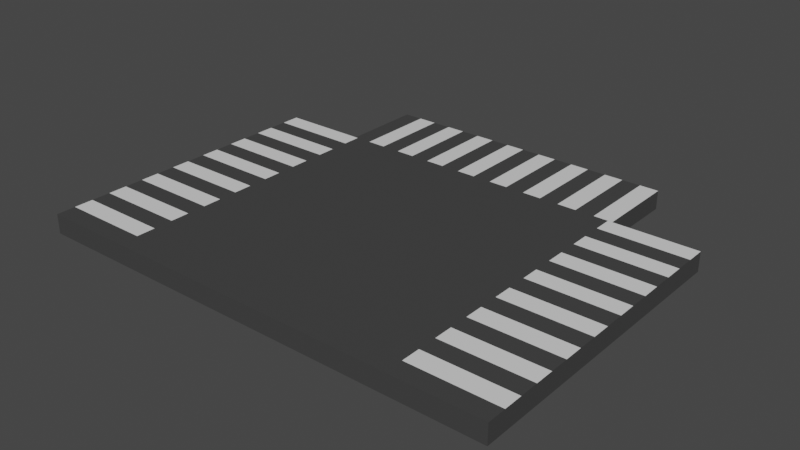 # Source: troad.blend  (saved by Blender 2.81.16; exported with 4.5.12 LTS)
import bpy
from mathutils import Matrix  # noqa: F401  (used for matrix-valued properties, if any)

bpy.ops.wm.read_factory_settings(use_empty=True)
scene = bpy.context.scene
scene.name = 'Scene'

# ---- collections
col_collection = bpy.data.collections.new('Collection'); scene.collection.children.link(col_collection)

# ---- materials (node trees are filled in below, after node groups)
mat_material = bpy.data.materials.new('Material')
mat_material.alpha_threshold = 0.0
mat_material.use_transparent_shadow = False
mat_material.line_color = (0.0, 0.0, 0.0, 1.0)
mat_material_001 = bpy.data.materials.new('Material.001')
mat_material_001.use_transparent_shadow = False
mat_material_002 = bpy.data.materials.new('Material.002')
mat_material_002.use_transparent_shadow = False
mat_material_005 = bpy.data.materials.new('Material.005')
mat_material_005.alpha_threshold = 0.0
mat_material_005.use_transparent_shadow = False
mat_material_005.line_color = (0.0, 0.0, 0.0, 1.0)
mat_material_004 = bpy.data.materials.new('Material.004')
mat_material_004.use_transparent_shadow = False
mat_material_003 = bpy.data.materials.new('Material.003')
mat_material_003.use_transparent_shadow = False

# ---- material node trees
mat_material.use_nodes = True; mat_material.node_tree.nodes.clear()
_N = mat_material.node_tree.nodes; _L = mat_material.node_tree.links
n0 = _N.new('ShaderNodeOutputMaterial'); n0.name = 'Material Output'; n0.location = (300, 300)
n1 = _N.new('ShaderNodeBsdfPrincipled'); n1.name = 'Principled BSDF'; n1.location = (10, 300)
n1.distribution = 'GGX'
n1.subsurface_method = 'BURLEY'
n1.inputs[2].default_value = 0.4
n1.inputs[3].default_value = 1.45
n1.inputs[27].default_value = (0.0, 0.0, 0.0, 1.0)
n1.inputs[28].default_value = 1.0
_L.new(n1.outputs[0], n0.inputs[0])
n0.is_active_output = True
mat_material_001.use_nodes = True; mat_material_001.node_tree.nodes.clear()
_N = mat_material_001.node_tree.nodes; _L = mat_material_001.node_tree.links
n0 = _N.new('ShaderNodeOutputMaterial'); n0.name = 'Material Output'; n0.location = (300, 300)
n1 = _N.new('ShaderNodeBsdfPrincipled'); n1.name = 'Principled BSDF'; n1.location = (10, 300)
n1.distribution = 'GGX'
n1.subsurface_method = 'BURLEY'
n1.inputs[3].default_value = 1.45
n1.inputs[27].default_value = (0.0, 0.0, 0.0, 1.0)
n1.inputs[28].default_value = 1.0
_L.new(n1.outputs[0], n0.inputs[0])
n0.is_active_output = True
mat_material_002.use_nodes = True; mat_material_002.node_tree.nodes.clear()
_N = mat_material_002.node_tree.nodes; _L = mat_material_002.node_tree.links
n0 = _N.new('ShaderNodeOutputMaterial'); n0.name = 'Material Output'; n0.location = (300, 300)
n1 = _N.new('ShaderNodeBsdfPrincipled'); n1.name = 'Principled BSDF'; n1.location = (10, 300)
n1.distribution = 'GGX'
n1.subsurface_method = 'BURLEY'
n1.inputs[0].default_value = (0.05395, 0.05395, 0.05395, 1.0)
n1.inputs[3].default_value = 1.45
n1.inputs[27].default_value = (0.0, 0.0, 0.0, 1.0)
n1.inputs[28].default_value = 1.0
_L.new(n1.outputs[0], n0.inputs[0])
n0.is_active_output = True
mat_material_005.use_nodes = True; mat_material_005.node_tree.nodes.clear()
_N = mat_material_005.node_tree.nodes; _L = mat_material_005.node_tree.links
n0 = _N.new('ShaderNodeOutputMaterial'); n0.name = 'Material Output'; n0.location = (300, 300)
n1 = _N.new('ShaderNodeBsdfPrincipled'); n1.name = 'Principled BSDF'; n1.location = (10, 300)
n1.distribution = 'GGX'
n1.subsurface_method = 'BURLEY'
n1.inputs[2].default_value = 0.4
n1.inputs[3].default_value = 1.45
n1.inputs[27].default_value = (0.0, 0.0, 0.0, 1.0)
n1.inputs[28].default_value = 1.0
_L.new(n1.outputs[0], n0.inputs[0])
n0.is_active_output = True
mat_material_004.use_nodes = True; mat_material_004.node_tree.nodes.clear()
_N = mat_material_004.node_tree.nodes; _L = mat_material_004.node_tree.links
n0 = _N.new('ShaderNodeOutputMaterial'); n0.name = 'Material Output'; n0.location = (300, 300)
n1 = _N.new('ShaderNodeBsdfPrincipled'); n1.name = 'Principled BSDF'; n1.location = (10, 300)
n1.distribution = 'GGX'
n1.subsurface_method = 'BURLEY'
n1.inputs[3].default_value = 1.45
n1.inputs[27].default_value = (0.0, 0.0, 0.0, 1.0)
n1.inputs[28].default_value = 1.0
_L.new(n1.outputs[0], n0.inputs[0])
n0.is_active_output = True
mat_material_003.use_nodes = True; mat_material_003.node_tree.nodes.clear()
_N = mat_material_003.node_tree.nodes; _L = mat_material_003.node_tree.links
n0 = _N.new('ShaderNodeOutputMaterial'); n0.name = 'Material Output'; n0.location = (300, 300)
n1 = _N.new('ShaderNodeBsdfPrincipled'); n1.name = 'Principled BSDF'; n1.location = (10, 300)
n1.distribution = 'GGX'
n1.subsurface_method = 'BURLEY'
n1.inputs[0].default_value = (0.05395, 0.05395, 0.05395, 1.0)
n1.inputs[3].default_value = 1.45
n1.inputs[27].default_value = (0.0, 0.0, 0.0, 1.0)
n1.inputs[28].default_value = 1.0
_L.new(n1.outputs[0], n0.inputs[0])
n0.is_active_output = True

# ---- world
world_world = bpy.data.worlds.new('World'); scene.world = world_world
world_world.use_nodes = True; world_world.node_tree.nodes.clear()
_N = world_world.node_tree.nodes; _L = world_world.node_tree.links
n0 = _N.new('ShaderNodeOutputWorld'); n0.name = 'World Output'; n0.location = (300, 300)
n1 = _N.new('ShaderNodeBackground'); n1.name = 'Background'; n1.location = (10, 300)
n1.inputs[0].default_value = (0.05088, 0.05088, 0.05088, 1.0)
_L.new(n1.outputs[0], n0.inputs[0])
n0.is_active_output = True
world_world.color = (0.05088, 0.05088, 0.05088)
world_world.use_sun_shadow = False
world_world.sun_shadow_jitter_overblur = 0.0

# ---- meshes
me_cube = bpy.data.meshes.new('Cube')
me_cube.from_pydata([(1.0, 1.0, 1.055), (1.0, 1.0, -1.0), (1.0, -1.0, 1.055), (1.0, -1.0, -1.0), (-1.0, 1.0, 1.055), (-1.0, 1.0, -1.0), (-1.0, -1.0, 1.055), (-1.0, -1.0, -1.0), (0.6409, 0.9897, 0.9883), (0.6409, 0.9897, -1.0), (-0.6409, 0.9897, 0.9883), (-0.6409, 0.9897, -1.0), (0.6409, 1.56, 0.9883), (0.6409, 1.56, -1.0), (-0.6409, 1.56, 0.9883), (-0.6409, 1.56, -1.0), (1.0, 0.0, -1.0), (-1.0, 0.0, -1.0), (1.0, 0.0, 1.055), (-1.0, 0.0, 1.055), (0.0, -1.0, 1.055), (0.0, 1.0, -1.0), (0.0, 1.0, 1.055), (0.0, -1.0, -1.0), (0.0, 0.0, -1.0), (0.0, 0.0, 1.055), (-0.5, -1.0, 1.055), (-0.5, 1.0, -1.0), (-0.5, 0.0, 1.055), (-0.5, 1.0, 1.055), (-0.5, -1.0, -1.0), (-0.5, 0.0, -1.0), (0.5, 1.0, 1.055), (0.5, -1.0, -1.0), (0.5, 0.0, -1.0), (0.5, -1.0, 1.055), (0.5, 1.0, -1.0), (0.5, 0.0, 1.055), (1.0, 0.5, -1.0), (-1.0, 0.5, 1.055), (-1.0, 0.5, -1.0), (1.0, 0.5, 1.055), (0.0, 0.5, -1.0), (0.0, 0.5, 1.055), (-0.5, 0.5, 1.055), (-0.5, 0.5, -1.0), (0.5, 0.5, -1.0), (0.5, 0.5, 1.055), (-1.0, -0.5, -1.0), (1.0, -0.5, 1.055), (1.0, -0.5, -1.0), (-1.0, -0.5, 1.055), (0.0, -0.5, 1.055), (0.0, -0.5, -1.0), (-0.5, -0.5, -1.0), (-0.5, -0.5, 1.055), (0.5, -0.5, 1.055), (0.5, -0.5, -1.0), (-0.75, -1.0, 1.055), (-0.75, 1.0, -1.0), (-0.75, 0.0, 1.055), (-0.75, 1.0, 1.055), (-0.75, -1.0, -1.0), (-0.75, 0.0, -1.0), (-0.75, 0.5, -1.0), (-0.75, 0.5, 1.055), (-0.75, -0.5, 1.055), (-0.75, -0.5, -1.0), (-0.25, 1.0, 1.055), (-0.25, -1.0, -1.0), (-0.25, 0.0, -1.0), (-0.25, -1.0, 1.055), (-0.25, 1.0, -1.0), (-0.25, 0.0, 1.055), (-0.25, 0.5, 1.055), (-0.25, 0.5, -1.0), (-0.25, -0.5, -1.0), (-0.25, -0.5, 1.055), (0.25, -1.0, 1.055), (0.25, 1.0, -1.0), (0.25, 0.0, 1.055), (0.25, 1.0, 1.055), (0.25, -1.0, -1.0), (0.25, 0.0, -1.0), (0.25, 0.5, 1.055), (0.25, 0.5, -1.0), (0.25, -0.5, -1.0), (0.25, -0.5, 1.055), (-1.0, -0.75, -1.0), (1.0, -0.75, 1.055), (0.0, -0.75, -1.0), (-0.5, -0.75, -1.0), (0.5, -0.75, -1.0), (1.0, -0.75, -1.0), (-1.0, -0.75, 1.055), (0.0, -0.75, 1.055), (-0.5, -0.75, 1.055), (0.5, -0.75, 1.055), (-0.75, -0.75, -1.0), (-0.75, -0.75, 1.055), (-0.25, -0.75, 1.055), (-0.25, -0.75, -1.0), (0.25, -0.75, 1.055), (0.25, -0.75, -1.0), (0.75, 1.0, 1.055), (0.75, -1.0, -1.0), (0.75, 0.0, -1.0), (0.75, -1.0, 1.055), (0.75, 1.0, -1.0), (0.75, 0.0, 1.055), (0.75, 0.5, -1.0), (0.75, 0.5, 1.055), (0.75, -0.5, 1.055), (0.75, -0.5, -1.0), (0.75, -0.75, -1.0), (0.75, -0.75, 1.055), (1.0, -0.25, -1.0), (-1.0, -0.25, 1.055), (0.0, -0.25, 1.055), (-0.5, -0.25, 1.055), (0.5, -0.25, 1.055), (-1.0, -0.25, -1.0), (1.0, -0.25, 1.055), (0.0, -0.25, -1.0), (-0.5, -0.25, -1.0), (0.5, -0.25, -1.0), (-0.75, -0.25, 1.055), (-0.75, -0.25, -1.0), (-0.25, -0.25, -1.0), (-0.25, -0.25, 1.055), (0.25, -0.25, -1.0), (0.25, -0.25, 1.055), (0.75, -0.25, 1.055), (0.75, -0.25, -1.0), (-1.0, 0.25, -1.0), (1.0, 0.25, 1.055), (0.0, 0.25, -1.0), (-0.5, 0.25, -1.0), (0.5, 0.25, -1.0), (1.0, 0.25, -1.0), (-1.0, 0.25, 1.055), (0.0, 0.25, 1.055), (-0.5, 0.25, 1.055), (0.5, 0.25, 1.055), (-0.75, 0.25, 1.055), (-0.75, 0.25, -1.0), (-0.25, 0.25, -1.0), (-0.25, 0.25, 1.055), (0.25, 0.25, -1.0), (0.25, 0.25, 1.055), (0.75, 0.25, 1.055), (0.75, 0.25, -1.0), (1.0, 0.75, -1.0), (-1.0, 0.75, 1.055), (0.0, 0.75, 1.055), (-0.5, 0.75, 1.055), (0.5, 0.75, 1.055), (-1.0, 0.75, -1.0), (1.0, 0.75, 1.055), (0.0, 0.75, -1.0), (-0.5, 0.75, -1.0), (0.5, 0.75, -1.0), (-0.75, 0.75, -1.0), (-0.75, 0.75, 1.055), (-0.25, 0.75, 1.055), (-0.25, 0.75, -1.0), (0.25, 0.75, 1.055), (0.25, 0.75, -1.0), (0.75, 0.75, -1.0), (0.75, 0.75, 1.055), (-0.625, 1.0, 1.055), (-0.625, -1.0, -1.0), (-0.625, 0.0, -1.0), (-0.625, 0.5, -1.0), (-0.625, -0.5, -1.0), (-0.625, -1.0, 1.055), (-0.625, 1.0, -1.0), (-0.625, 0.0, 1.055), (-0.625, 0.5, 1.055), (-0.625, -0.5, 1.055), (-0.625, -0.75, -1.0), (-0.625, -0.75, 1.055), (-0.625, -0.25, 1.055), (-0.625, -0.25, -1.0), (-0.625, 0.25, 1.055), (-0.625, 0.25, -1.0), (-0.625, 0.75, -1.0), (-0.625, 0.75, 1.055), (-0.375, -1.0, 1.055), (-0.375, 1.0, -1.0), (-0.375, 0.0, 1.055), (-0.375, 0.5, 1.055), (-0.375, -0.5, 1.055), (-0.375, 1.0, 1.055), (-0.375, -1.0, -1.0), (-0.375, 0.0, -1.0), (-0.375, 0.5, -1.0), (-0.375, -0.5, -1.0), (-0.375, -0.75, -1.0), (-0.375, -0.75, 1.055), (-0.375, -0.25, 1.055), (-0.375, -0.25, -1.0), (-0.375, 0.25, 1.055), (-0.375, 0.25, -1.0), (-0.375, 0.75, -1.0), (-0.375, 0.75, 1.055), (-0.125, 1.0, 1.055), (-0.125, -1.0, -1.0), (-0.125, 0.0, -1.0), (-0.125, 0.5, -1.0), (-0.125, -0.5, -1.0), (-0.125, -1.0, 1.055), (-0.125, 1.0, -1.0), (-0.125, 0.0, 1.055), (-0.125, 0.5, 1.055), (-0.125, -0.5, 1.055), (-0.125, -0.75, 1.055), (-0.125, -0.75, -1.0), (-0.125, -0.25, -1.0), (-0.125, -0.25, 1.055), (-0.125, 0.25, -1.0), (-0.125, 0.25, 1.055), (-0.125, 0.75, 1.055), (-0.125, 0.75, -1.0), (0.125, -1.0, 1.055), (0.125, 1.0, -1.0), (0.125, 0.0, 1.055), (0.125, 0.5, 1.055), (0.125, -0.5, 1.055), (0.125, 1.0, 1.055), (0.125, -1.0, -1.0), (0.125, 0.0, -1.0), (0.125, 0.5, -1.0), (0.125, -0.5, -1.0), (0.125, -0.75, -1.0), (0.125, -0.75, 1.055), (0.125, -0.25, 1.055), (0.125, -0.25, -1.0), (0.125, 0.25, 1.055), (0.125, 0.25, -1.0), (0.125, 0.75, -1.0), (0.125, 0.75, 1.055), (0.375, 1.0, 1.055), (0.375, -1.0, -1.0), (0.375, 0.0, -1.0), (0.375, 0.5, -1.0), (0.375, -0.5, -1.0), (0.375, -1.0, 1.055), (0.375, 1.0, -1.0), (0.375, 0.0, 1.055), (0.375, 0.5, 1.055), (0.375, -0.5, 1.055), (0.375, -0.75, 1.055), (0.375, -0.75, -1.0), (0.375, -0.25, -1.0), (0.375, -0.25, 1.055), (0.375, 0.25, -1.0), (0.375, 0.25, 1.055), (0.375, 0.75, 1.055), (0.375, 0.75, -1.0), (0.625, -1.0, 1.055), (0.625, 1.0, -1.0), (0.625, 0.0, 1.055), (0.625, 0.5, 1.055), (0.625, -0.5, 1.055), (0.625, -0.75, 1.055), (0.625, 1.0, 1.055), (0.625, -1.0, -1.0), (0.625, 0.0, -1.0), (0.625, 0.5, -1.0), (0.625, -0.5, -1.0), (0.625, -0.75, -1.0), (0.625, -0.25, -1.0), (0.625, -0.25, 1.055), (0.625, 0.25, -1.0), (0.625, 0.25, 1.055), (0.625, 0.75, 1.055), (0.625, 0.75, -1.0), (0.875, 1.0, 1.055), (0.875, -1.0, -1.0), (0.875, 0.0, -1.0), (0.875, 0.5, -1.0), (0.875, -0.5, -1.0), (0.875, -0.75, -1.0), (0.875, -1.0, 1.055), (0.875, 1.0, -1.0), (0.875, 0.0, 1.055), (0.875, 0.5, 1.055), (0.875, -0.5, 1.055), (0.875, -0.75, 1.055), (0.875, -0.25, 1.055), (0.875, -0.25, -1.0), (0.875, 0.25, 1.055), (0.875, 0.25, -1.0), (0.875, 0.75, -1.0), (0.875, 0.75, 1.055), (-0.875, -1.0, 1.055), (-0.875, 1.0, -1.0), (-0.875, 0.0, 1.055), (-0.875, 0.5, 1.055), (-0.875, -0.5, 1.055), (-0.875, 1.0, 1.055), (-0.875, -1.0, -1.0), (-0.875, 0.0, -1.0), (-0.875, 0.5, -1.0), (-0.875, -0.5, -1.0), (-0.875, -0.75, 1.055), (-0.875, -0.75, -1.0), (-0.875, -0.25, -1.0), (-0.875, -0.25, 1.055), (-0.875, 0.25, -1.0), (-0.875, 0.25, 1.055), (-0.875, 0.75, 1.055), (-0.875, 0.75, -1.0), (1.0, 0.875, -1.0), (-1.0, 0.875, 1.055), (0.0, 0.875, 1.055), (-0.5, 0.875, 1.055), (0.5, 0.875, 1.055), (-0.75, 0.875, 1.055), (-0.25, 0.875, 1.055), (0.25, 0.875, 1.055), (0.75, 0.875, 1.055), (-1.0, 0.875, -1.0), (1.0, 0.875, 1.055), (0.0, 0.875, -1.0), (-0.5, 0.875, -1.0), (0.5, 0.875, -1.0), (-0.75, 0.875, -1.0), (-0.25, 0.875, -1.0), (0.25, 0.875, -1.0), (0.75, 0.875, -1.0), (-0.625, 0.875, -1.0), (-0.625, 0.875, 1.055), (-0.375, 0.875, -1.0), (-0.375, 0.875, 1.055), (-0.125, 0.875, 1.055), (-0.125, 0.875, -1.0), (0.125, 0.875, -1.0), (0.125, 0.875, 1.055), (0.375, 0.875, 1.055), (0.375, 0.875, -1.0), (0.625, 0.875, 1.055), (0.625, 0.875, -1.0), (0.875, 0.875, -1.0), (0.875, 0.875, 1.055), (-0.875, 0.875, 1.055), (-0.875, 0.875, -1.0), (-1.0, 0.625, -1.0), (1.0, 0.625, 1.055), (0.0, 0.625, -1.0), (-0.5, 0.625, -1.0), (0.5, 0.625, -1.0), (-0.75, 0.625, -1.0), (-0.25, 0.625, -1.0), (0.25, 0.625, -1.0), (0.75, 0.625, -1.0), (1.0, 0.625, -1.0), (-1.0, 0.625, 1.055), (0.0, 0.625, 1.055), (-0.5, 0.625, 1.055), (0.5, 0.625, 1.055), (-0.75, 0.625, 1.055), (-0.25, 0.625, 1.055), (0.25, 0.625, 1.055), (0.75, 0.625, 1.055), (-0.625, 0.625, 1.055), (-0.625, 0.625, -1.0), (-0.375, 0.625, 1.055), (-0.375, 0.625, -1.0), (-0.125, 0.625, -1.0), (-0.125, 0.625, 1.055), (0.125, 0.625, 1.055), (0.125, 0.625, -1.0), (0.375, 0.625, -1.0), (0.375, 0.625, 1.055), (0.625, 0.625, -1.0), (0.625, 0.625, 1.055), (0.875, 0.625, 1.055), (0.875, 0.625, -1.0), (-0.875, 0.625, -1.0), (-0.875, 0.625, 1.055), (1.0, 0.375, -1.0), (-1.0, 0.375, 1.055), (0.0, 0.375, 1.055), (-0.5, 0.375, 1.055), (0.5, 0.375, 1.055), (-0.75, 0.375, 1.055), (-0.25, 0.375, 1.055), (0.25, 0.375, 1.055), (0.75, 0.375, 1.055), (-1.0, 0.375, -1.0), (1.0, 0.375, 1.055), (0.0, 0.375, -1.0), (-0.5, 0.375, -1.0), (0.5, 0.375, -1.0), (-0.75, 0.375, -1.0), (-0.25, 0.375, -1.0), (0.25, 0.375, -1.0), (0.75, 0.375, -1.0), (-0.625, 0.375, 1.055), (-0.625, 0.375, -1.0), (-0.375, 0.375, 1.055), (-0.375, 0.375, -1.0), (-0.125, 0.375, -1.0), (-0.125, 0.375, 1.055), (0.125, 0.375, 1.055), (0.125, 0.375, -1.0), (0.375, 0.375, -1.0), (0.375, 0.375, 1.055), (0.625, 0.375, -1.0), (0.625, 0.375, 1.055), (0.875, 0.375, 1.055), (0.875, 0.375, -1.0), (-0.875, 0.375, -1.0), (-0.875, 0.375, 1.055), (-1.0, 0.1286, -1.0), (1.0, 0.1286, 1.055), (0.0, 0.1286, -1.0), (-0.5, 0.1286, -1.0), (0.5, 0.1286, -1.0), (-0.75, 0.1286, -1.0), (-0.25, 0.1286, -1.0), (0.25, 0.1286, -1.0), (0.75, 0.1286, -1.0), (1.0, 0.1286, -1.0), (-1.0, 0.1286, 1.055), (0.0, 0.1286, 1.055), (-0.5, 0.1286, 1.055), (0.5, 0.1286, 1.055), (-0.75, 0.1286, 1.055), (-0.25, 0.1286, 1.055), (0.25, 0.1286, 1.055), (0.75, 0.1286, 1.055), (-0.625, 0.1286, -1.0), (-0.625, 0.1286, 1.055), (-0.375, 0.1286, -1.0), (-0.375, 0.1286, 1.055), (-0.125, 0.1286, 1.055), (-0.125, 0.1286, -1.0), (0.125, 0.1286, -1.0), (0.125, 0.1286, 1.055), (0.375, 0.1286, 1.055), (0.375, 0.1286, -1.0), (0.625, 0.1286, 1.055), (0.625, 0.1286, -1.0), (0.875, 0.1286, -1.0), (0.875, 0.1286, 1.055), (-0.875, 0.1286, 1.055), (-0.875, 0.1286, -1.0), (1.0, -0.125, -1.0), (-1.0, -0.125, 1.055), (0.0, -0.125, 1.055), (-0.5, -0.125, 1.055), (0.5, -0.125, 1.055), (-0.75, -0.125, 1.055), (-0.25, -0.125, 1.055), (0.25, -0.125, 1.055), (0.75, -0.125, 1.055), (-1.0, -0.125, -1.0), (1.0, -0.125, 1.055), (0.0, -0.125, -1.0), (-0.5, -0.125, -1.0), (0.5, -0.125, -1.0), (-0.75, -0.125, -1.0), (-0.25, -0.125, -1.0), (0.25, -0.125, -1.0), (0.75, -0.125, -1.0), (-0.625, -0.125, 1.055), (-0.625, -0.125, -1.0), (-0.375, -0.125, 1.055), (-0.375, -0.125, -1.0), (-0.125, -0.125, -1.0), (-0.125, -0.125, 1.055), (0.125, -0.125, 1.055), (0.125, -0.125, -1.0), (0.375, -0.125, -1.0), (0.375, -0.125, 1.055), (0.625, -0.125, -1.0), (0.625, -0.125, 1.055), (0.875, -0.125, 1.055), (0.875, -0.125, -1.0), (-0.875, -0.125, -1.0), (-0.875, -0.125, 1.055), (-1.0, -0.375, -1.0), (1.0, -0.375, 1.055), (0.0, -0.375, -1.0), (-0.5, -0.375, -1.0), (0.5, -0.375, -1.0), (-0.75, -0.375, -1.0), (-0.25, -0.375, -1.0), (0.25, -0.375, -1.0), (0.75, -0.375, -1.0), (1.0, -0.375, -1.0), (-1.0, -0.375, 1.055), (0.0, -0.375, 1.055), (-0.5, -0.375, 1.055), (0.5, -0.375, 1.055), (-0.75, -0.375, 1.055), (-0.25, -0.375, 1.055), (0.25, -0.375, 1.055), (0.75, -0.375, 1.055), (-0.625, -0.375, -1.0), (-0.625, -0.375, 1.055), (-0.375, -0.375, -1.0), (-0.375, -0.375, 1.055), (-0.125, -0.375, 1.055), (-0.125, -0.375, -1.0), (0.125, -0.375, -1.0), (0.125, -0.375, 1.055), (0.375, -0.375, 1.055), (0.375, -0.375, -1.0), (0.625, -0.375, 1.055), (0.625, -0.375, -1.0), (0.875, -0.375, -1.0), (0.875, -0.375, 1.055), (-0.875, -0.375, 1.055), (-0.875, -0.375, -1.0), (1.0, -0.625, -1.0), (-1.0, -0.625, 1.055), (0.0, -0.625, 1.055), (-0.5, -0.625, 1.055), (0.5, -0.625, 1.055), (-0.75, -0.625, 1.055), (-0.25, -0.625, 1.055), (0.25, -0.625, 1.055), (-1.0, -0.625, -1.0), (1.0, -0.625, 1.055), (0.0, -0.625, -1.0), (-0.5, -0.625, -1.0), (0.5, -0.625, -1.0), (-0.75, -0.625, -1.0), (-0.25, -0.625, -1.0), (0.25, -0.625, -1.0), (0.75, -0.625, -1.0), (0.75, -0.625, 1.055), (-0.625, -0.625, -1.0), (-0.625, -0.625, 1.055), (-0.375, -0.625, -1.0), (-0.375, -0.625, 1.055), (-0.125, -0.625, 1.055), (-0.125, -0.625, -1.0), (0.125, -0.625, -1.0), (0.125, -0.625, 1.055), (0.375, -0.625, 1.055), (0.375, -0.625, -1.0), (0.625, -0.625, 1.055), (0.625, -0.625, -1.0), (0.875, -0.625, -1.0), (0.875, -0.625, 1.055), (-0.875, -0.625, 1.055), (-0.875, -0.625, -1.0), (-1.0, -0.875, -1.0), (1.0, -0.875, 1.055), (0.0, -0.875, -1.0), (-0.5, -0.875, -1.0), (0.5, -0.875, -1.0), (-0.75, -0.875, -1.0), (-0.25, -0.875, -1.0), (0.25, -0.875, -1.0), (1.0, -0.875, -1.0), (-1.0, -0.875, 1.055), (0.0, -0.875, 1.055), (-0.5, -0.875, 1.055), (0.5, -0.875, 1.055), (-0.75, -0.875, 1.055), (-0.25, -0.875, 1.055), (0.25, -0.875, 1.055), (0.75, -0.875, 1.055), (0.75, -0.875, -1.0), (-0.625, -0.875, 1.055), (-0.625, -0.875, -1.0), (-0.375, -0.875, 1.055), (-0.375, -0.875, -1.0), (-0.125, -0.875, -1.0), (-0.125, -0.875, 1.055), (0.125, -0.875, 1.055), (0.125, -0.875, -1.0), (0.375, -0.875, -1.0), (0.375, -0.875, 1.055), (0.625, -0.875, -1.0), (0.625, -0.875, 1.055), (0.875, -0.875, 1.055), (0.875, -0.875, -1.0), (-0.875, -0.875, -1.0), (-0.875, -0.875, 1.055), (-5.96e-08, 1.56, 0.9883), (5.96e-08, 0.9897, 0.9883), (-5.96e-08, 1.56, -1.0), (5.96e-08, 0.9897, -1.0), (0.6409, 1.275, -1.0), (-0.6409, 1.275, 0.9883), (0.6409, 1.275, 0.9883), (-0.6409, 1.275, -1.0), (0.0, 1.275, 0.9883), (0.0, 1.275, -1.0), (0.3205, 1.56, 0.9883), (0.3205, 0.9897, -1.0), (0.3205, 0.9897, 0.9883), (0.3205, 1.56, -1.0), (0.3205, 1.275, -1.0), (0.3205, 1.275, 0.9883), (0.4807, 1.56, 0.9883), (0.4807, 0.9897, -1.0), (0.4807, 0.9897, 0.9883), (0.4807, 1.56, -1.0), (0.4807, 1.275, -1.0), (0.4807, 1.275, 0.9883), (-0.3205, 0.9897, 0.9883), (-0.3205, 1.56, -1.0), (-0.3205, 1.56, 0.9883), (-0.3205, 0.9897, -1.0), (-0.3205, 1.275, 0.9883), (-0.3205, 1.275, -1.0), (-0.4807, 0.9897, 0.9883), (-0.4807, 1.56, -1.0), (-0.4807, 1.275, 0.9883), (-0.4807, 1.275, -1.0), (-0.4807, 1.56, 0.9883), (-0.4807, 0.9897, -1.0), (-0.4006, 1.56, 0.9883), (-0.4006, 0.9897, -1.0), (-0.4006, 0.9897, 0.9883), (-0.4006, 1.56, -1.0), (-0.4006, 1.275, 0.9883), (-0.4006, 1.275, -1.0), (-0.5608, 0.9897, 0.9883), (-0.5608, 1.56, -1.0), (-0.5608, 1.275, 0.9883), (-0.5608, 1.275, -1.0), (-0.5608, 1.56, 0.9883), (-0.5608, 0.9897, -1.0), (-0.1602, 1.56, 0.9883), (-0.1602, 0.9897, -1.0), (-0.1602, 0.9897, 0.9883), (-0.1602, 1.56, -1.0), (-0.1602, 1.275, 0.9883), (-0.1602, 1.275, -1.0), (-0.08012, 1.56, 0.9883), (-0.08012, 0.9897, -1.0), (-0.08012, 0.9897, 0.9883), (-0.08012, 1.56, -1.0), (-0.08012, 1.275, 0.9883), (-0.08012, 1.275, -1.0), (-0.2404, 0.9897, 0.9883), (-0.2404, 1.56, -1.0), (-0.2404, 1.275, 0.9883), (-0.2404, 1.275, -1.0), (-0.2404, 1.56, 0.9883), (-0.2404, 0.9897, -1.0), (0.1602, 0.9897, 0.9883), (0.1602, 1.56, -1.0), (0.1602, 1.275, -1.0), (0.1602, 1.275, 0.9883), (0.1602, 1.56, 0.9883), (0.1602, 0.9897, -1.0), (0.2404, 1.56, 0.9883), (0.2404, 0.9897, -1.0), (0.2404, 0.9897, 0.9883), (0.2404, 1.56, -1.0), (0.2404, 1.275, -1.0), (0.2404, 1.275, 0.9883), (0.08012, 0.9897, 0.9883), (0.08012, 1.56, -1.0), (0.08012, 1.275, -1.0), (0.08012, 1.275, 0.9883), (0.08012, 1.56, 0.9883), (0.08012, 0.9897, -1.0), (0.4006, 0.9897, 0.9883), (0.4006, 1.56, -1.0), (0.4006, 1.275, -1.0), (0.4006, 1.275, 0.9883), (0.4006, 1.56, 0.9883), (0.4006, 0.9897, -1.0), (0.5608, 1.56, 0.9883), (0.5608, 0.9897, -1.0), (0.5608, 0.9897, 0.9883), (0.5608, 1.56, -1.0), (0.5608, 1.275, -1.0), (0.5608, 1.275, 0.9883)], [], [(315, 4, 5, 323), (591, 593, 11, 10), (592, 590, 13, 12), (629, 631, 11, 593), (676, 675, 9, 8), (674, 12, 13, 677), (284, 279, 3, 2), (324, 314, 1, 0), (285, 278, 0, 1), (345, 324, 0, 278), (344, 285, 1, 314), (679, 592, 12, 674), (481, 280, 16, 450), (480, 460, 18, 286), (460, 450, 16, 18), (451, 19, 17, 459), (473, 452, 25, 213), (472, 208, 24, 461), (337, 212, 21, 325), (336, 316, 22, 206), (212, 206, 22, 21), (211, 207, 23, 20), (175, 171, 30, 26), (176, 170, 29, 27), (333, 317, 29, 170), (332, 176, 27, 326), (469, 172, 31, 462), (468, 453, 28, 177), (477, 454, 37, 249), (476, 244, 34, 463), (341, 248, 36, 327), (340, 318, 32, 242), (248, 242, 32, 36), (247, 243, 33, 35), (409, 386, 47, 250), (408, 245, 46, 395), (401, 173, 45, 394), (400, 385, 44, 178), (405, 384, 43, 214), (404, 209, 42, 393), (413, 281, 38, 382), (412, 392, 41, 287), (392, 382, 38, 41), (383, 39, 40, 391), (545, 246, 57, 530), (544, 522, 56, 251), (537, 521, 55, 179), (536, 174, 54, 529), (541, 210, 53, 528), (540, 520, 52, 215), (519, 51, 48, 526), (527, 518, 50, 49), (549, 527, 49, 288), (548, 282, 50, 518), (551, 305, 67, 531), (550, 523, 66, 300), (415, 387, 65, 299), (414, 304, 64, 396), (483, 455, 60, 298), (482, 303, 63, 464), (347, 297, 59, 328), (346, 319, 61, 301), (297, 301, 61, 59), (296, 302, 62, 58), (539, 524, 77, 192), (538, 197, 76, 532), (403, 196, 75, 397), (402, 388, 74, 191), (188, 194, 69, 71), (189, 193, 68, 72), (335, 320, 68, 193), (334, 189, 72, 329), (471, 195, 70, 465), (470, 456, 73, 190), (543, 525, 87, 228), (542, 233, 86, 533), (407, 232, 85, 398), (406, 389, 84, 227), (224, 230, 82, 78), (225, 229, 81, 79), (339, 321, 81, 229), (338, 225, 79, 330), (475, 231, 83, 466), (474, 457, 80, 226), (577, 234, 103, 559), (576, 567, 102, 235), (573, 198, 101, 558), (572, 566, 100, 199), (585, 565, 99, 306), (584, 307, 98, 557), (583, 283, 93, 560), (582, 553, 89, 289), (553, 560, 93, 89), (561, 94, 88, 552), (575, 562, 95, 216), (574, 217, 90, 554), (571, 180, 91, 555), (570, 563, 96, 181), (579, 564, 97, 252), (578, 253, 92, 556), (581, 568, 115, 265), (580, 271, 114, 569), (547, 270, 113, 534), (546, 535, 112, 264), (411, 390, 111, 263), (410, 269, 110, 399), (479, 458, 109, 262), (478, 268, 106, 467), (343, 261, 108, 331), (342, 322, 104, 266), (261, 266, 104, 108), (260, 267, 105, 107), (513, 272, 133, 492), (512, 501, 132, 273), (509, 500, 131, 236), (508, 237, 130, 491), (505, 499, 129, 200), (504, 201, 128, 490), (517, 308, 127, 489), (516, 498, 126, 309), (511, 254, 125, 488), (510, 497, 120, 255), (503, 496, 119, 182), (502, 183, 124, 487), (507, 218, 123, 486), (506, 495, 118, 219), (494, 117, 121, 484), (485, 493, 116, 122), (515, 485, 122, 290), (514, 291, 116, 493), (445, 274, 151, 424), (444, 433, 150, 275), (441, 432, 149, 238), (440, 239, 148, 423), (437, 431, 147, 202), (436, 203, 146, 422), (449, 310, 145, 421), (448, 430, 144, 311), (426, 140, 134, 416), (417, 425, 139, 135), (447, 417, 135, 292), (446, 293, 139, 425), (439, 220, 136, 418), (438, 427, 141, 221), (435, 428, 142, 184), (434, 185, 137, 419), (443, 256, 138, 420), (442, 429, 143, 257), (377, 365, 169, 276), (376, 277, 168, 356), (373, 240, 167, 355), (372, 364, 166, 241), (369, 204, 165, 354), (368, 363, 164, 205), (381, 362, 163, 312), (380, 313, 162, 353), (375, 361, 156, 258), (374, 259, 161, 352), (367, 186, 160, 351), (366, 360, 155, 187), (371, 359, 154, 222), (370, 223, 159, 350), (379, 294, 152, 357), (378, 349, 158, 295), (349, 357, 152, 158), (358, 153, 157, 348), (362, 366, 187, 163), (353, 162, 186, 367), (421, 145, 185, 434), (430, 435, 184, 144), (489, 127, 183, 502), (498, 503, 182, 126), (565, 570, 181, 99), (557, 98, 180, 571), (531, 67, 174, 536), (523, 537, 179, 66), (387, 400, 178, 65), (396, 64, 173, 401), (455, 468, 177, 60), (464, 63, 172, 469), (328, 59, 176, 332), (319, 333, 170, 61), (59, 61, 170, 176), (58, 62, 171, 175), (360, 368, 205, 155), (351, 160, 204, 369), (419, 137, 203, 436), (428, 437, 202, 142), (487, 124, 201, 504), (496, 505, 200, 119), (563, 572, 199, 96), (555, 91, 198, 573), (453, 470, 190, 28), (462, 31, 195, 471), (326, 27, 189, 334), (317, 335, 193, 29), (27, 29, 193, 189), (26, 30, 194, 188), (385, 402, 191, 44), (394, 45, 196, 403), (529, 54, 197, 538), (521, 539, 192, 55), (354, 165, 223, 370), (363, 371, 222, 164), (431, 438, 221, 147), (422, 146, 220, 439), (499, 506, 219, 129), (490, 128, 218, 507), (558, 101, 217, 574), (566, 575, 216, 100), (524, 540, 215, 77), (532, 76, 210, 541), (397, 75, 209, 404), (388, 405, 214, 74), (71, 69, 207, 211), (72, 68, 206, 212), (320, 336, 206, 68), (329, 72, 212, 337), (465, 70, 208, 472), (456, 473, 213, 73), (359, 372, 241, 154), (350, 159, 240, 373), (418, 136, 239, 440), (427, 441, 238, 141), (486, 123, 237, 508), (495, 509, 236, 118), (562, 576, 235, 95), (554, 90, 234, 577), (452, 474, 226, 25), (461, 24, 231, 475), (325, 21, 225, 338), (316, 339, 229, 22), (21, 22, 229, 225), (20, 23, 230, 224), (384, 406, 227, 43), (393, 42, 232, 407), (528, 53, 233, 542), (520, 543, 228, 52), (355, 167, 259, 374), (364, 375, 258, 166), (432, 442, 257, 149), (423, 148, 256, 443), (500, 510, 255, 131), (491, 130, 254, 511), (559, 103, 253, 578), (567, 579, 252, 102), (525, 544, 251, 87), (533, 86, 246, 545), (398, 85, 245, 408), (389, 409, 250, 84), (78, 82, 243, 247), (79, 81, 242, 248), (321, 340, 242, 81), (330, 79, 248, 341), (466, 83, 244, 476), (457, 477, 249, 80), (352, 161, 277, 376), (361, 377, 276, 156), (429, 444, 275, 143), (420, 138, 274, 445), (497, 512, 273, 120), (488, 125, 272, 513), (35, 33, 267, 260), (36, 32, 266, 261), (318, 342, 266, 32), (327, 36, 261, 343), (463, 34, 268, 478), (454, 479, 262, 37), (395, 46, 269, 410), (386, 411, 263, 47), (522, 546, 264, 56), (530, 57, 270, 547), (556, 92, 271, 580), (564, 581, 265, 97), (365, 378, 295, 169), (356, 168, 294, 379), (424, 151, 293, 446), (433, 447, 292, 150), (492, 133, 291, 514), (501, 515, 290, 132), (568, 582, 289, 115), (569, 114, 283, 583), (534, 113, 282, 548), (535, 549, 288, 112), (390, 412, 287, 111), (399, 110, 281, 413), (458, 480, 286, 109), (467, 106, 280, 481), (331, 108, 285, 344), (322, 345, 278, 104), (108, 104, 278, 285), (107, 105, 279, 284), (348, 157, 313, 380), (358, 381, 312, 153), (426, 448, 311, 140), (416, 134, 310, 449), (494, 516, 309, 117), (484, 121, 308, 517), (552, 88, 307, 584), (561, 585, 306, 94), (6, 7, 302, 296), (5, 4, 301, 297), (315, 346, 301, 4), (323, 5, 297, 347), (459, 17, 303, 482), (451, 483, 298, 19), (391, 40, 304, 414), (383, 415, 299, 39), (519, 550, 300, 51), (526, 48, 305, 551), (157, 323, 347, 313), (153, 312, 346, 315), (169, 295, 345, 322), (168, 331, 344, 294), (161, 327, 343, 277), (156, 276, 342, 318), (167, 330, 341, 259), (166, 258, 340, 321), (154, 241, 339, 316), (159, 325, 338, 240), (165, 329, 337, 223), (164, 222, 336, 320), (155, 205, 335, 317), (160, 326, 334, 204), (163, 187, 333, 319), (162, 328, 332, 186), (276, 169, 322, 342), (277, 343, 331, 168), (240, 338, 330, 167), (241, 166, 321, 339), (204, 334, 329, 165), (205, 164, 320, 335), (312, 163, 319, 346), (313, 347, 328, 162), (258, 156, 318, 340), (259, 341, 327, 161), (186, 332, 326, 160), (187, 155, 317, 333), (222, 154, 316, 336), (223, 337, 325, 159), (294, 344, 314, 152), (295, 158, 324, 345), (158, 152, 314, 324), (153, 315, 323, 157), (39, 299, 381, 358), (40, 348, 380, 304), (110, 356, 379, 281), (111, 287, 378, 365), (47, 263, 377, 361), (46, 352, 376, 269), (84, 250, 375, 364), (85, 355, 374, 245), (42, 350, 373, 232), (43, 227, 372, 359), (74, 214, 371, 363), (75, 354, 370, 209), (45, 351, 369, 196), (44, 191, 368, 360), (64, 353, 367, 173), (65, 178, 366, 362), (39, 358, 348, 40), (41, 38, 357, 349), (287, 41, 349, 378), (281, 379, 357, 38), (209, 370, 350, 42), (214, 43, 359, 371), (178, 44, 360, 366), (173, 367, 351, 45), (245, 374, 352, 46), (250, 47, 361, 375), (304, 380, 353, 64), (299, 65, 362, 381), (191, 74, 363, 368), (196, 369, 354, 75), (227, 84, 364, 372), (232, 373, 355, 85), (269, 376, 356, 110), (263, 111, 365, 377), (140, 311, 415, 383), (134, 391, 414, 310), (151, 399, 413, 293), (150, 292, 412, 390), (143, 275, 411, 386), (138, 395, 410, 274), (149, 257, 409, 389), (148, 398, 408, 256), (136, 393, 407, 239), (141, 238, 406, 384), (147, 221, 405, 388), (146, 397, 404, 220), (137, 394, 403, 203), (142, 202, 402, 385), (145, 396, 401, 185), (144, 184, 400, 387), (274, 410, 399, 151), (275, 150, 390, 411), (238, 149, 389, 406), (239, 407, 398, 148), (202, 147, 388, 402), (203, 403, 397, 146), (310, 414, 396, 145), (311, 144, 387, 415), (140, 383, 391, 134), (135, 139, 382, 392), (292, 135, 392, 412), (293, 413, 382, 139), (220, 404, 393, 136), (221, 141, 384, 405), (184, 142, 385, 400), (185, 401, 394, 137), (256, 408, 395, 138), (257, 143, 386, 409), (17, 416, 449, 303), (19, 298, 448, 426), (109, 286, 447, 433), (106, 424, 446, 280), (34, 420, 445, 268), (37, 262, 444, 429), (83, 423, 443, 244), (80, 249, 442, 432), (25, 226, 441, 427), (24, 418, 440, 231), (70, 422, 439, 208), (73, 213, 438, 431), (28, 190, 437, 428), (31, 419, 436, 195), (60, 177, 435, 430), (63, 421, 434, 172), (249, 37, 429, 442), (244, 443, 420, 34), (172, 434, 419, 31), (177, 28, 428, 435), (213, 25, 427, 438), (208, 439, 418, 24), (280, 446, 425, 16), (286, 18, 417, 447), (18, 16, 425, 417), (19, 426, 416, 17), (298, 60, 430, 448), (303, 449, 421, 63), (195, 436, 422, 70), (190, 73, 431, 437), (231, 440, 423, 83), (226, 80, 432, 441), (262, 109, 433, 444), (268, 445, 424, 106), (117, 309, 483, 451), (121, 459, 482, 308), (133, 467, 481, 291), (132, 290, 480, 458), (120, 273, 479, 454), (125, 463, 478, 272), (131, 255, 477, 457), (130, 466, 476, 254), (123, 461, 475, 237), (118, 236, 474, 452), (129, 219, 473, 456), (128, 465, 472, 218), (124, 462, 471, 201), (119, 200, 470, 453), (127, 464, 469, 183), (126, 182, 468, 455), (272, 478, 467, 133), (273, 132, 458, 479), (236, 131, 457, 474), (237, 475, 466, 130), (200, 129, 456, 470), (201, 471, 465, 128), (308, 482, 464, 127), (309, 126, 455, 483), (254, 476, 463, 125), (255, 120, 454, 477), (182, 119, 453, 468), (183, 469, 462, 124), (218, 472, 461, 123), (219, 118, 452, 473), (117, 451, 459, 121), (122, 116, 450, 460), (290, 122, 460, 480), (291, 481, 450, 116), (48, 484, 517, 305), (51, 300, 516, 494), (112, 288, 515, 501), (113, 492, 514, 282), (57, 488, 513, 270), (56, 264, 512, 497), (86, 491, 511, 246), (87, 251, 510, 500), (52, 228, 509, 495), (53, 486, 508, 233), (76, 490, 507, 210), (77, 215, 506, 499), (55, 192, 505, 496), (54, 487, 504, 197), (66, 179, 503, 498), (67, 489, 502, 174), (282, 514, 493, 50), (288, 49, 485, 515), (49, 50, 493, 485), (51, 494, 484, 48), (215, 52, 495, 506), (210, 507, 486, 53), (174, 502, 487, 54), (179, 55, 496, 503), (251, 56, 497, 510), (246, 511, 488, 57), (300, 66, 498, 516), (305, 517, 489, 67), (197, 504, 490, 76), (192, 77, 499, 505), (233, 508, 491, 86), (228, 87, 500, 509), (264, 112, 501, 512), (270, 513, 492, 113), (88, 526, 551, 307), (94, 306, 550, 519), (115, 289, 549, 535), (114, 534, 548, 283), (92, 530, 547, 271), (97, 265, 546, 522), (103, 533, 545, 253), (102, 252, 544, 525), (95, 235, 543, 520), (90, 528, 542, 234), (101, 532, 541, 217), (100, 216, 540, 524), (96, 199, 539, 521), (91, 529, 538, 198), (99, 181, 537, 523), (98, 531, 536, 180), (265, 115, 535, 546), (271, 547, 534, 114), (234, 542, 533, 103), (235, 102, 525, 543), (198, 538, 532, 101), (199, 100, 524, 539), (306, 99, 523, 550), (307, 551, 531, 98), (283, 548, 518, 93), (289, 89, 527, 549), (89, 93, 518, 527), (94, 519, 526, 88), (216, 95, 520, 540), (217, 541, 528, 90), (180, 536, 529, 91), (181, 96, 521, 537), (252, 97, 522, 544), (253, 545, 530, 92), (6, 296, 585, 561), (7, 552, 584, 302), (105, 569, 583, 279), (107, 284, 582, 568), (35, 260, 581, 564), (33, 556, 580, 267), (78, 247, 579, 567), (82, 559, 578, 243), (23, 554, 577, 230), (20, 224, 576, 562), (71, 211, 575, 566), (69, 558, 574, 207), (30, 555, 573, 194), (26, 188, 572, 563), (62, 557, 571, 171), (58, 175, 570, 565), (267, 580, 569, 105), (260, 107, 568, 581), (243, 578, 556, 33), (247, 35, 564, 579), (175, 26, 563, 570), (171, 571, 555, 30), (207, 574, 554, 23), (211, 20, 562, 575), (6, 561, 552, 7), (2, 3, 560, 553), (284, 2, 553, 582), (279, 583, 560, 3), (302, 584, 557, 62), (296, 58, 565, 585), (188, 71, 566, 572), (194, 573, 558, 69), (224, 78, 567, 576), (230, 577, 559, 82), (642, 594, 586, 638), (638, 586, 588, 641), (640, 639, 589, 587), (664, 667, 589, 595), (663, 664, 595, 588), (640, 587, 594, 642), (676, 8, 592, 679), (627, 629, 593, 15), (8, 9, 590, 592), (14, 15, 593, 591), (658, 598, 601, 661), (669, 670, 600, 599), (670, 673, 597, 600), (661, 601, 596, 656), (656, 596, 599, 659), (658, 657, 597, 598), (678, 675, 603, 606), (677, 678, 606, 605), (668, 604, 607, 671), (671, 607, 602, 672), (672, 602, 605, 669), (668, 673, 603, 604), (645, 647, 613, 609), (622, 608, 612, 624), (622, 621, 611, 608), (620, 610, 609, 623), (624, 612, 610, 620), (647, 649, 611, 613), (628, 616, 618, 630), (630, 618, 615, 627), (626, 631, 619, 614), (626, 614, 616, 628), (623, 625, 617, 615), (625, 621, 619, 617), (613, 611, 621, 625), (609, 613, 625, 623), (616, 624, 620, 618), (618, 620, 623, 615), (614, 619, 621, 622), (614, 622, 624, 616), (10, 626, 628, 591), (10, 11, 631, 626), (14, 630, 627, 15), (591, 628, 630, 14), (615, 617, 629, 627), (617, 619, 631, 629), (643, 639, 633, 637), (641, 643, 637, 635), (644, 634, 636, 646), (644, 649, 633, 634), (648, 632, 635, 645), (646, 636, 632, 648), (588, 595, 643, 641), (595, 589, 639, 643), (634, 640, 642, 636), (634, 633, 639, 640), (632, 638, 641, 635), (636, 642, 638, 632), (612, 646, 648, 610), (610, 648, 645, 609), (608, 611, 649, 644), (608, 644, 646, 612), (637, 633, 649, 647), (635, 637, 647, 645), (662, 667, 655, 650), (666, 654, 651, 663), (665, 653, 654, 666), (662, 650, 653, 665), (659, 660, 652, 651), (660, 657, 655, 652), (600, 597, 657, 660), (599, 600, 660, 659), (650, 655, 657, 658), (654, 656, 659, 651), (653, 661, 656, 654), (650, 658, 661, 653), (587, 662, 665, 594), (594, 665, 666, 586), (586, 666, 663, 588), (587, 589, 667, 662), (651, 652, 664, 663), (652, 655, 667, 664), (598, 597, 673, 668), (596, 672, 669, 599), (601, 671, 672, 596), (598, 668, 671, 601), (606, 603, 673, 670), (605, 606, 670, 669), (13, 590, 678, 677), (590, 9, 675, 678), (604, 676, 679, 607), (607, 679, 674, 602), (602, 674, 677, 605), (604, 603, 675, 676)])
me_cube.polygons.foreach_set('material_index', [2, 5, 5, 5, 5, 5, 2, 2, 2, 4, 2, 3, 2, 4, 2, 2, 2, 2, 2, 2, 2, 2, 2, 2, 2, 2, 2, 2, 2, 2, 2, 2, 2, 2, 2, 2, 2, 2, 2, 2, 2, 4, 2, 2, 2, 2, 2, 2, 2, 2, 2, 2, 4, 2, 2, 4, 4, 2, 4, 2, 2, 4, 2, 2, 2, 2, 2, 2, 2, 2, 2, 2, 2, 2, 2, 2, 2, 2, 2, 2, 2, 2, 2, 2, 2, 2, 2, 2, 4, 2, 2, 4, 2, 2, 2, 2, 2, 2, 2, 2, 4, 2, 2, 4, 4, 2, 4, 2, 2, 4, 2, 2, 2, 4, 2, 2, 2, 2, 2, 4, 2, 2, 2, 2, 2, 2, 2, 2, 4, 2, 2, 4, 2, 2, 2, 2, 2, 4, 2, 2, 4, 2, 2, 2, 2, 2, 2, 2, 4, 2, 2, 2, 2, 2, 4, 2, 2, 2, 2, 2, 2, 2, 2, 4, 2, 2, 4, 2, 2, 4, 2, 4, 4, 2, 2, 4, 4, 2, 4, 2, 2, 4, 2, 2, 2, 2, 2, 2, 2, 2, 2, 2, 2, 2, 2, 2, 2, 2, 2, 2, 2, 2, 2, 2, 2, 2, 2, 2, 2, 2, 2, 2, 2, 2, 2, 2, 2, 2, 2, 2, 2, 2, 2, 2, 2, 2, 2, 2, 2, 2, 2, 2, 2, 2, 2, 2, 2, 2, 2, 2, 2, 2, 2, 2, 2, 2, 2, 2, 2, 2, 2, 2, 2, 2, 2, 2, 2, 2, 2, 2, 2, 2, 2, 2, 2, 2, 2, 2, 2, 2, 2, 2, 2, 2, 4, 2, 2, 4, 2, 4, 4, 2, 2, 4, 4, 2, 4, 2, 2, 4, 2, 2, 2, 4, 4, 2, 4, 2, 2, 4, 2, 2, 4, 2, 2, 4, 2, 4, 4, 2, 2, 2, 2, 2, 2, 2, 2, 2, 2, 2, 2, 2, 2, 2, 2, 2, 2, 2, 2, 2, 2, 2, 2, 2, 2, 2, 2, 2, 2, 2, 2, 2, 2, 2, 2, 2, 2, 2, 2, 2, 2, 2, 2, 2, 2, 2, 2, 2, 2, 2, 2, 2, 2, 2, 2, 2, 2, 2, 2, 2, 2, 2, 2, 2, 2, 2, 2, 2, 2, 2, 2, 2, 2, 2, 2, 2, 2, 2, 2, 2, 2, 2, 2, 2, 2, 2, 2, 2, 2, 2, 2, 2, 2, 2, 2, 2, 2, 2, 2, 2, 2, 2, 2, 2, 2, 2, 2, 2, 2, 2, 2, 2, 2, 2, 2, 2, 2, 2, 2, 2, 2, 2, 2, 2, 2, 2, 2, 2, 2, 2, 2, 2, 2, 2, 2, 2, 2, 2, 2, 2, 2, 2, 2, 2, 2, 2, 2, 2, 2, 2, 2, 2, 2, 2, 2, 2, 2, 2, 2, 2, 2, 2, 2, 2, 2, 2, 2, 2, 2, 2, 2, 2, 2, 2, 2, 2, 2, 2, 2, 2, 2, 2, 2, 2, 2, 2, 2, 2, 2, 2, 2, 2, 2, 2, 2, 2, 2, 2, 2, 2, 2, 2, 2, 2, 2, 2, 2, 2, 2, 2, 2, 2, 2, 2, 2, 2, 2, 2, 2, 2, 2, 2, 2, 2, 2, 2, 2, 2, 2, 2, 2, 2, 2, 2, 2, 2, 2, 2, 2, 2, 2, 2, 2, 2, 2, 2, 2, 2, 2, 2, 2, 2, 2, 2, 2, 2, 2, 2, 2, 2, 2, 2, 2, 2, 2, 2, 2, 2, 2, 2, 2, 2, 3, 5, 5, 5, 5, 3, 3, 5, 5, 5, 3, 5, 5, 3, 5, 5, 5, 5, 3, 3, 5, 5, 5, 3, 5, 5, 3, 5, 3, 5, 5, 3, 5, 5, 5, 5, 2, 5, 5, 2, 2, 5, 5, 2, 5, 5, 5, 5, 3, 5, 5, 3, 5, 5, 2, 5, 5, 2, 2, 5, 5, 2, 5, 5, 5, 5, 3, 3, 5, 5, 5, 5, 5, 5, 2, 2, 2, 2, 5, 5, 5, 5, 5, 5, 2, 2, 5, 5, 5, 5, 2, 2, 5, 5])
_uv = me_cube.uv_layers.new(name='UVMap')
_uv.uv.foreach_set('vector', [0.625, 0.2344, 0.625, 0.25, 0.375, 0.25, 0.375, 0.2344, 0.625, 0.875, 0.375, 0.875, 0.375, 0.75, 0.625, 0.75, 0.625, 0.375, 0.375, 0.375, 0.375, 0.25, 0.625, 0.25, 0.25, 0.7344, 0.375, 0.7344, 0.375, 0.75, 0.25, 0.75, 0.625, 0.5156, 0.375, 0.5156, 0.375, 0.5, 0.625, 0.5, 0.625, 0.2344, 0.625, 0.25, 0.375, 0.25, 0.375, 0.2344, 0.625, 0.7656, 0.375, 0.7656, 0.375, 0.75, 0.625, 0.75, 0.625, 0.5156, 0.375, 0.5156, 0.375, 0.5, 0.625, 0.5, 0.375, 0.4844, 0.625, 0.4844, 0.625, 0.5, 0.375, 0.5, 0.6406, 0.5156, 0.625, 0.5156, 0.625, 0.5, 0.6406, 0.5, 0.3594, 0.5156, 0.3594, 0.5, 0.375, 0.5, 0.375, 0.5156, 0.75, 0.5156, 0.75, 0.5, 0.875, 0.5, 0.875, 0.5156, 0.3594, 0.6406, 0.3594, 0.625, 0.375, 0.625, 0.375, 0.6406, 0.6406, 0.6406, 0.625, 0.6406, 0.625, 0.625, 0.6406, 0.625, 0.625, 0.6406, 0.375, 0.6406, 0.375, 0.625, 0.625, 0.625, 0.625, 0.1094, 0.625, 0.125, 0.375, 0.125, 0.375, 0.1094, 0.7656, 0.6406, 0.75, 0.6406, 0.75, 0.625, 0.7656, 0.625, 0.2344, 0.6406, 0.2344, 0.625, 0.25, 0.625, 0.25, 0.6406, 0.2344, 0.5156, 0.2344, 0.5, 0.25, 0.5, 0.25, 0.5156, 0.7656, 0.5156, 0.75, 0.5156, 0.75, 0.5, 0.7656, 0.5, 0.375, 0.3594, 0.625, 0.3594, 0.625, 0.375, 0.375, 0.375, 0.625, 0.8906, 0.375, 0.8906, 0.375, 0.875, 0.625, 0.875, 0.625, 0.9531, 0.375, 0.9531, 0.375, 0.9375, 0.625, 0.9375, 0.375, 0.2969, 0.625, 0.2969, 0.625, 0.3125, 0.375, 0.3125, 0.8281, 0.5156, 0.8125, 0.5156, 0.8125, 0.5, 0.8281, 0.5, 0.1719, 0.5156, 0.1719, 0.5, 0.1875, 0.5, 0.1875, 0.5156, 0.1719, 0.6406, 0.1719, 0.625, 0.1875, 0.625, 0.1875, 0.6406, 0.8281, 0.6406, 0.8125, 0.6406, 0.8125, 0.625, 0.8281, 0.625, 0.7031, 0.6406, 0.6875, 0.6406, 0.6875, 0.625, 0.7031, 0.625, 0.2969, 0.6406, 0.2969, 0.625, 0.3125, 0.625, 0.3125, 0.6406, 0.2969, 0.5156, 0.2969, 0.5, 0.3125, 0.5, 0.3125, 0.5156, 0.7031, 0.5156, 0.6875, 0.5156, 0.6875, 0.5, 0.7031, 0.5, 0.375, 0.4219, 0.625, 0.4219, 0.625, 0.4375, 0.375, 0.4375, 0.625, 0.8281, 0.375, 0.8281, 0.375, 0.8125, 0.625, 0.8125, 0.7031, 0.5781, 0.6875, 0.5781, 0.6875, 0.5625, 0.7031, 0.5625, 0.2969, 0.5781, 0.2969, 0.5625, 0.3125, 0.5625, 0.3125, 0.5781, 0.1719, 0.5781, 0.1719, 0.5625, 0.1875, 0.5625, 0.1875, 0.5781, 0.8281, 0.5781, 0.8125, 0.5781, 0.8125, 0.5625, 0.8281, 0.5625, 0.7656, 0.5781, 0.75, 0.5781, 0.75, 0.5625, 0.7656, 0.5625, 0.2344, 0.5781, 0.2344, 0.5625, 0.25, 0.5625, 0.25, 0.5781, 0.3594, 0.5781, 0.3594, 0.5625, 0.375, 0.5625, 0.375, 0.5781, 0.6406, 0.5781, 0.625, 0.5781, 0.625, 0.5625, 0.6406, 0.5625, 0.625, 0.5781, 0.375, 0.5781, 0.375, 0.5625, 0.625, 0.5625, 0.625, 0.1719, 0.625, 0.1875, 0.375, 0.1875, 0.375, 0.1719, 0.2969, 0.7031, 0.2969, 0.6875, 0.3125, 0.6875, 0.3125, 0.7031, 0.7031, 0.7031, 0.6875, 0.7031, 0.6875, 0.6875, 0.7031, 0.6875, 0.8281, 0.7031, 0.8125, 0.7031, 0.8125, 0.6875, 0.8281, 0.6875, 0.1719, 0.7031, 0.1719, 0.6875, 0.1875, 0.6875, 0.1875, 0.7031, 0.2344, 0.7031, 0.2344, 0.6875, 0.25, 0.6875, 0.25, 0.7031, 0.7656, 0.7031, 0.75, 0.7031, 0.75, 0.6875, 0.7656, 0.6875, 0.625, 0.04688, 0.625, 0.0625, 0.375, 0.0625, 0.375, 0.04688, 0.625, 0.7031, 0.375, 0.7031, 0.375, 0.6875, 0.625, 0.6875, 0.6406, 0.7031, 0.625, 0.7031, 0.625, 0.6875, 0.6406, 0.6875, 0.3594, 0.7031, 0.3594, 0.6875, 0.375, 0.6875, 0.375, 0.7031, 0.1406, 0.7031, 0.1406, 0.6875, 0.1562, 0.6875, 0.1562, 0.7031, 0.8594, 0.7031, 0.8438, 0.7031, 0.8438, 0.6875, 0.8594, 0.6875, 0.8594, 0.5781, 0.8438, 0.5781, 0.8438, 0.5625, 0.8594, 0.5625, 0.1406, 0.5781, 0.1406, 0.5625, 0.1562, 0.5625, 0.1562, 0.5781, 0.8594, 0.6406, 0.8438, 0.6406, 0.8438, 0.625, 0.8594, 0.625, 0.1406, 0.6406, 0.1406, 0.625, 0.1562, 0.625, 0.1562, 0.6406, 0.1406, 0.5156, 0.1406, 0.5, 0.1562, 0.5, 0.1562, 0.5156, 0.8594, 0.5156, 0.8438, 0.5156, 0.8438, 0.5, 0.8594, 0.5, 0.375, 0.2656, 0.625, 0.2656, 0.625, 0.2812, 0.375, 0.2812, 0.625, 0.9844, 0.375, 0.9844, 0.375, 0.9688, 0.625, 0.9688, 0.7969, 0.7031, 0.7812, 0.7031, 0.7812, 0.6875, 0.7969, 0.6875, 0.2031, 0.7031, 0.2031, 0.6875, 0.2188, 0.6875, 0.2188, 0.7031, 0.2031, 0.5781, 0.2031, 0.5625, 0.2188, 0.5625, 0.2188, 0.5781, 0.7969, 0.5781, 0.7812, 0.5781, 0.7812, 0.5625, 0.7969, 0.5625, 0.625, 0.9219, 0.375, 0.9219, 0.375, 0.9062, 0.625, 0.9062, 0.375, 0.3281, 0.625, 0.3281, 0.625, 0.3438, 0.375, 0.3438, 0.7969, 0.5156, 0.7812, 0.5156, 0.7812, 0.5, 0.7969, 0.5, 0.2031, 0.5156, 0.2031, 0.5, 0.2188, 0.5, 0.2188, 0.5156, 0.2031, 0.6406, 0.2031, 0.625, 0.2188, 0.625, 0.2188, 0.6406, 0.7969, 0.6406, 0.7812, 0.6406, 0.7812, 0.625, 0.7969, 0.625, 0.7344, 0.7031, 0.7188, 0.7031, 0.7188, 0.6875, 0.7344, 0.6875, 0.2656, 0.7031, 0.2656, 0.6875, 0.2812, 0.6875, 0.2812, 0.7031, 0.2656, 0.5781, 0.2656, 0.5625, 0.2812, 0.5625, 0.2812, 0.5781, 0.7344, 0.5781, 0.7188, 0.5781, 0.7188, 0.5625, 0.7344, 0.5625, 0.625, 0.8594, 0.375, 0.8594, 0.375, 0.8438, 0.625, 0.8438, 0.375, 0.3906, 0.625, 0.3906, 0.625, 0.4062, 0.375, 0.4062, 0.7344, 0.5156, 0.7188, 0.5156, 0.7188, 0.5, 0.7344, 0.5, 0.2656, 0.5156, 0.2656, 0.5, 0.2812, 0.5, 0.2812, 0.5156, 0.2656, 0.6406, 0.2656, 0.625, 0.2812, 0.625, 0.2812, 0.6406, 0.7344, 0.6406, 0.7188, 0.6406, 0.7188, 0.625, 0.7344, 0.625, 0.2656, 0.7344, 0.2656, 0.7188, 0.2812, 0.7188, 0.2812, 0.7344, 0.7344, 0.7344, 0.7188, 0.7344, 0.7188, 0.7188, 0.7344, 0.7188, 0.2031, 0.7344, 0.2031, 0.7188, 0.2188, 0.7188, 0.2188, 0.7344, 0.7969, 0.7344, 0.7812, 0.7344, 0.7812, 0.7188, 0.7969, 0.7188, 0.8594, 0.7344, 0.8438, 0.7344, 0.8438, 0.7188, 0.8594, 0.7188, 0.1406, 0.7344, 0.1406, 0.7188, 0.1562, 0.7188, 0.1562, 0.7344, 0.3594, 0.7344, 0.3594, 0.7188, 0.375, 0.7188, 0.375, 0.7344, 0.6406, 0.7344, 0.625, 0.7344, 0.625, 0.7188, 0.6406, 0.7188, 0.625, 0.7344, 0.375, 0.7344, 0.375, 0.7188, 0.625, 0.7188, 0.625, 0.01562, 0.625, 0.03125, 0.375, 0.03125, 0.375, 0.01562, 0.7656, 0.7344, 0.75, 0.7344, 0.75, 0.7188, 0.7656, 0.7188, 0.2344, 0.7344, 0.2344, 0.7188, 0.25, 0.7188, 0.25, 0.7344, 0.1719, 0.7344, 0.1719, 0.7188, 0.1875, 0.7188, 0.1875, 0.7344, 0.8281, 0.7344, 0.8125, 0.7344, 0.8125, 0.7188, 0.8281, 0.7188, 0.7031, 0.7344, 0.6875, 0.7344, 0.6875, 0.7188, 0.7031, 0.7188, 0.2969, 0.7344, 0.2969, 0.7188, 0.3125, 0.7188, 0.3125, 0.7344, 0.6719, 0.7344, 0.6562, 0.7344, 0.6562, 0.7188, 0.6719, 0.7188, 0.3281, 0.7344, 0.3281, 0.7188, 0.3438, 0.7188, 0.3438, 0.7344, 0.3281, 0.7031, 0.3281, 0.6875, 0.3438, 0.6875, 0.3438, 0.7031, 0.6719, 0.7031, 0.6562, 0.7031, 0.6562, 0.6875, 0.6719, 0.6875, 0.6719, 0.5781, 0.6562, 0.5781, 0.6562, 0.5625, 0.6719, 0.5625, 0.3281, 0.5781, 0.3281, 0.5625, 0.3438, 0.5625, 0.3438, 0.5781, 0.6719, 0.6406, 0.6562, 0.6406, 0.6562, 0.625, 0.6719, 0.625, 0.3281, 0.6406, 0.3281, 0.625, 0.3438, 0.625, 0.3438, 0.6406, 0.3281, 0.5156, 0.3281, 0.5, 0.3438, 0.5, 0.3438, 0.5156, 0.6719, 0.5156, 0.6562, 0.5156, 0.6562, 0.5, 0.6719, 0.5, 0.375, 0.4531, 0.625, 0.4531, 0.625, 0.4688, 0.375, 0.4688, 0.625, 0.7969, 0.375, 0.7969, 0.375, 0.7812, 0.625, 0.7812, 0.3281, 0.6719, 0.3281, 0.6562, 0.3438, 0.6562, 0.3438, 0.6719, 0.6719, 0.6719, 0.6562, 0.6719, 0.6562, 0.6562, 0.6719, 0.6562, 0.7344, 0.6719, 0.7188, 0.6719, 0.7188, 0.6562, 0.7344, 0.6562, 0.2656, 0.6719, 0.2656, 0.6562, 0.2812, 0.6562, 0.2812, 0.6719, 0.7969, 0.6719, 0.7812, 0.6719, 0.7812, 0.6562, 0.7969, 0.6562, 0.2031, 0.6719, 0.2031, 0.6562, 0.2188, 0.6562, 0.2188, 0.6719, 0.1406, 0.6719, 0.1406, 0.6562, 0.1562, 0.6562, 0.1562, 0.6719, 0.8594, 0.6719, 0.8438, 0.6719, 0.8438, 0.6562, 0.8594, 0.6562, 0.2969, 0.6719, 0.2969, 0.6562, 0.3125, 0.6562, 0.3125, 0.6719, 0.7031, 0.6719, 0.6875, 0.6719, 0.6875, 0.6562, 0.7031, 0.6562, 0.8281, 0.6719, 0.8125, 0.6719, 0.8125, 0.6562, 0.8281, 0.6562, 0.1719, 0.6719, 0.1719, 0.6562, 0.1875, 0.6562, 0.1875, 0.6719, 0.2344, 0.6719, 0.2344, 0.6562, 0.25, 0.6562, 0.25, 0.6719, 0.7656, 0.6719, 0.75, 0.6719, 0.75, 0.6562, 0.7656, 0.6562, 0.625, 0.07812, 0.625, 0.09375, 0.375, 0.09375, 0.375, 0.07812, 0.625, 0.6719, 0.375, 0.6719, 0.375, 0.6562, 0.625, 0.6562, 0.6406, 0.6719, 0.625, 0.6719, 0.625, 0.6562, 0.6406, 0.6562, 0.3594, 0.6719, 0.3594, 0.6562, 0.375, 0.6562, 0.375, 0.6719, 0.3281, 0.6089, 0.3281, 0.5938, 0.3438, 0.5938, 0.3438, 0.6089, 0.6719, 0.6089, 0.6562, 0.6089, 0.6562, 0.5938, 0.6719, 0.5938, 0.7344, 0.6089, 0.7188, 0.6089, 0.7188, 0.5938, 0.7344, 0.5938, 0.2656, 0.6089, 0.2656, 0.5938, 0.2812, 0.5938, 0.2812, 0.6089, 0.7969, 0.6089, 0.7812, 0.6089, 0.7812, 0.5938, 0.7969, 0.5938, 0.2031, 0.6089, 0.2031, 0.5938, 0.2188, 0.5938, 0.2188, 0.6089, 0.1406, 0.6089, 0.1406, 0.5938, 0.1562, 0.5938, 0.1562, 0.6089, 0.8594, 0.6089, 0.8438, 0.6089, 0.8438, 0.5938, 0.8594, 0.5938, 0.625, 0.1411, 0.625, 0.1562, 0.375, 0.1562, 0.375, 0.1411, 0.625, 0.6089, 0.375, 0.6089, 0.375, 0.5938, 0.625, 0.5938, 0.6406, 0.6089, 0.625, 0.6089, 0.625, 0.5938, 0.6406, 0.5938, 0.3594, 0.6089, 0.3594, 0.5938, 0.375, 0.5938, 0.375, 0.6089, 0.2344, 0.6089, 0.2344, 0.5938, 0.25, 0.5938, 0.25, 0.6089, 0.7656, 0.6089, 0.75, 0.6089, 0.75, 0.5938, 0.7656, 0.5938, 0.8281, 0.6089, 0.8125, 0.6089, 0.8125, 0.5938, 0.8281, 0.5938, 0.1719, 0.6089, 0.1719, 0.5938, 0.1875, 0.5938, 0.1875, 0.6089, 0.2969, 0.6089, 0.2969, 0.5938, 0.3125, 0.5938, 0.3125, 0.6089, 0.7031, 0.6089, 0.6875, 0.6089, 0.6875, 0.5938, 0.7031, 0.5938, 0.6719, 0.5469, 0.6562, 0.5469, 0.6562, 0.5312, 0.6719, 0.5312, 0.3281, 0.5469, 0.3281, 0.5312, 0.3438, 0.5312, 0.3438, 0.5469, 0.2656, 0.5469, 0.2656, 0.5312, 0.2812, 0.5312, 0.2812, 0.5469, 0.7344, 0.5469, 0.7188, 0.5469, 0.7188, 0.5312, 0.7344, 0.5312, 0.2031, 0.5469, 0.2031, 0.5312, 0.2188, 0.5312, 0.2188, 0.5469, 0.7969, 0.5469, 0.7812, 0.5469, 0.7812, 0.5312, 0.7969, 0.5312, 0.8594, 0.5469, 0.8438, 0.5469, 0.8438, 0.5312, 0.8594, 0.5312, 0.1406, 0.5469, 0.1406, 0.5312, 0.1562, 0.5312, 0.1562, 0.5469, 0.7031, 0.5469, 0.6875, 0.5469, 0.6875, 0.5312, 0.7031, 0.5312, 0.2969, 0.5469, 0.2969, 0.5312, 0.3125, 0.5312, 0.3125, 0.5469, 0.1719, 0.5469, 0.1719, 0.5312, 0.1875, 0.5312, 0.1875, 0.5469, 0.8281, 0.5469, 0.8125, 0.5469, 0.8125, 0.5312, 0.8281, 0.5312, 0.7656, 0.5469, 0.75, 0.5469, 0.75, 0.5312, 0.7656, 0.5312, 0.2344, 0.5469, 0.2344, 0.5312, 0.25, 0.5312, 0.25, 0.5469, 0.3594, 0.5469, 0.3594, 0.5312, 0.375, 0.5312, 0.375, 0.5469, 0.6406, 0.5469, 0.625, 0.5469, 0.625, 0.5312, 0.6406, 0.5312, 0.625, 0.5469, 0.375, 0.5469, 0.375, 0.5312, 0.625, 0.5312, 0.625, 0.2031, 0.625, 0.2188, 0.375, 0.2188, 0.375, 0.2031, 0.8438, 0.5469, 0.8281, 0.5469, 0.8281, 0.5312, 0.8438, 0.5312, 0.1562, 0.5469, 0.1562, 0.5312, 0.1719, 0.5312, 0.1719, 0.5469, 0.1562, 0.6089, 0.1562, 0.5938, 0.1719, 0.5938, 0.1719, 0.6089, 0.8438, 0.6089, 0.8281, 0.6089, 0.8281, 0.5938, 0.8438, 0.5938, 0.1562, 0.6719, 0.1562, 0.6562, 0.1719, 0.6562, 0.1719, 0.6719, 0.8438, 0.6719, 0.8281, 0.6719, 0.8281, 0.6562, 0.8438, 0.6562, 0.8438, 0.7344, 0.8281, 0.7344, 0.8281, 0.7188, 0.8438, 0.7188, 0.1562, 0.7344, 0.1562, 0.7188, 0.1719, 0.7188, 0.1719, 0.7344, 0.1562, 0.7031, 0.1562, 0.6875, 0.1719, 0.6875, 0.1719, 0.7031, 0.8438, 0.7031, 0.8281, 0.7031, 0.8281, 0.6875, 0.8438, 0.6875, 0.8438, 0.5781, 0.8281, 0.5781, 0.8281, 0.5625, 0.8438, 0.5625, 0.1562, 0.5781, 0.1562, 0.5625, 0.1719, 0.5625, 0.1719, 0.5781, 0.8438, 0.6406, 0.8281, 0.6406, 0.8281, 0.625, 0.8438, 0.625, 0.1562, 0.6406, 0.1562, 0.625, 0.1719, 0.625, 0.1719, 0.6406, 0.1562, 0.5156, 0.1562, 0.5, 0.1719, 0.5, 0.1719, 0.5156, 0.8438, 0.5156, 0.8281, 0.5156, 0.8281, 0.5, 0.8438, 0.5, 0.375, 0.2812, 0.625, 0.2812, 0.625, 0.2969, 0.375, 0.2969, 0.625, 0.9688, 0.375, 0.9688, 0.375, 0.9531, 0.625, 0.9531, 0.8125, 0.5469, 0.7969, 0.5469, 0.7969, 0.5312, 0.8125, 0.5312, 0.1875, 0.5469, 0.1875, 0.5312, 0.2031, 0.5312, 0.2031, 0.5469, 0.1875, 0.6089, 0.1875, 0.5938, 0.2031, 0.5938, 0.2031, 0.6089, 0.8125, 0.6089, 0.7969, 0.6089, 0.7969, 0.5938, 0.8125, 0.5938, 0.1875, 0.6719, 0.1875, 0.6562, 0.2031, 0.6562, 0.2031, 0.6719, 0.8125, 0.6719, 0.7969, 0.6719, 0.7969, 0.6562, 0.8125, 0.6562, 0.8125, 0.7344, 0.7969, 0.7344, 0.7969, 0.7188, 0.8125, 0.7188, 0.1875, 0.7344, 0.1875, 0.7188, 0.2031, 0.7188, 0.2031, 0.7344, 0.8125, 0.6406, 0.7969, 0.6406, 0.7969, 0.625, 0.8125, 0.625, 0.1875, 0.6406, 0.1875, 0.625, 0.2031, 0.625, 0.2031, 0.6406, 0.1875, 0.5156, 0.1875, 0.5, 0.2031, 0.5, 0.2031, 0.5156, 0.8125, 0.5156, 0.7969, 0.5156, 0.7969, 0.5, 0.8125, 0.5, 0.375, 0.3125, 0.625, 0.3125, 0.625, 0.3281, 0.375, 0.3281, 0.625, 0.9375, 0.375, 0.9375, 0.375, 0.9219, 0.625, 0.9219, 0.8125, 0.5781, 0.7969, 0.5781, 0.7969, 0.5625, 0.8125, 0.5625, 0.1875, 0.5781, 0.1875, 0.5625, 0.2031, 0.5625, 0.2031, 0.5781, 0.1875, 0.7031, 0.1875, 0.6875, 0.2031, 0.6875, 0.2031, 0.7031, 0.8125, 0.7031, 0.7969, 0.7031, 0.7969, 0.6875, 0.8125, 0.6875, 0.2188, 0.5469, 0.2188, 0.5312, 0.2344, 0.5312, 0.2344, 0.5469, 0.7812, 0.5469, 0.7656, 0.5469, 0.7656, 0.5312, 0.7812, 0.5312, 0.7812, 0.6089, 0.7656, 0.6089, 0.7656, 0.5938, 0.7812, 0.5938, 0.2188, 0.6089, 0.2188, 0.5938, 0.2344, 0.5938, 0.2344, 0.6089, 0.7812, 0.6719, 0.7656, 0.6719, 0.7656, 0.6562, 0.7812, 0.6562, 0.2188, 0.6719, 0.2188, 0.6562, 0.2344, 0.6562, 0.2344, 0.6719, 0.2188, 0.7344, 0.2188, 0.7188, 0.2344, 0.7188, 0.2344, 0.7344, 0.7812, 0.7344, 0.7656, 0.7344, 0.7656, 0.7188, 0.7812, 0.7188, 0.7812, 0.7031, 0.7656, 0.7031, 0.7656, 0.6875, 0.7812, 0.6875, 0.2188, 0.7031, 0.2188, 0.6875, 0.2344, 0.6875, 0.2344, 0.7031, 0.2188, 0.5781, 0.2188, 0.5625, 0.2344, 0.5625, 0.2344, 0.5781, 0.7812, 0.5781, 0.7656, 0.5781, 0.7656, 0.5625, 0.7812, 0.5625, 0.625, 0.9062, 0.375, 0.9062, 0.375, 0.8906, 0.625, 0.8906, 0.375, 0.3438, 0.625, 0.3438, 0.625, 0.3594, 0.375, 0.3594, 0.7812, 0.5156, 0.7656, 0.5156, 0.7656, 0.5, 0.7812, 0.5, 0.2188, 0.5156, 0.2188, 0.5, 0.2344, 0.5, 0.2344, 0.5156, 0.2188, 0.6406, 0.2188, 0.625, 0.2344, 0.625, 0.2344, 0.6406, 0.7812, 0.6406, 0.7656, 0.6406, 0.7656, 0.625, 0.7812, 0.625, 0.75, 0.5469, 0.7344, 0.5469, 0.7344, 0.5312, 0.75, 0.5312, 0.25, 0.5469, 0.25, 0.5312, 0.2656, 0.5312, 0.2656, 0.5469, 0.25, 0.6089, 0.25, 0.5938, 0.2656, 0.5938, 0.2656, 0.6089, 0.75, 0.6089, 0.7344, 0.6089, 0.7344, 0.5938, 0.75, 0.5938, 0.25, 0.6719, 0.25, 0.6562, 0.2656, 0.6562, 0.2656, 0.6719, 0.75, 0.6719, 0.7344, 0.6719, 0.7344, 0.6562, 0.75, 0.6562, 0.75, 0.7344, 0.7344, 0.7344, 0.7344, 0.7188, 0.75, 0.7188, 0.25, 0.7344, 0.25, 0.7188, 0.2656, 0.7188, 0.2656, 0.7344, 0.75, 0.6406, 0.7344, 0.6406, 0.7344, 0.625, 0.75, 0.625, 0.25, 0.6406, 0.25, 0.625, 0.2656, 0.625, 0.2656, 0.6406, 0.25, 0.5156, 0.25, 0.5, 0.2656, 0.5, 0.2656, 0.5156, 0.75, 0.5156, 0.7344, 0.5156, 0.7344, 0.5, 0.75, 0.5, 0.375, 0.375, 0.625, 0.375, 0.625, 0.3906, 0.375, 0.3906, 0.625, 0.875, 0.375, 0.875, 0.375, 0.8594, 0.625, 0.8594, 0.75, 0.5781, 0.7344, 0.5781, 0.7344, 0.5625, 0.75, 0.5625, 0.25, 0.5781, 0.25, 0.5625, 0.2656, 0.5625, 0.2656, 0.5781, 0.25, 0.7031, 0.25, 0.6875, 0.2656, 0.6875, 0.2656, 0.7031, 0.75, 0.7031, 0.7344, 0.7031, 0.7344, 0.6875, 0.75, 0.6875, 0.2812, 0.5469, 0.2812, 0.5312, 0.2969, 0.5312, 0.2969, 0.5469, 0.7188, 0.5469, 0.7031, 0.5469, 0.7031, 0.5312, 0.7188, 0.5312, 0.7188, 0.6089, 0.7031, 0.6089, 0.7031, 0.5938, 0.7188, 0.5938, 0.2812, 0.6089, 0.2812, 0.5938, 0.2969, 0.5938, 0.2969, 0.6089, 0.7188, 0.6719, 0.7031, 0.6719, 0.7031, 0.6562, 0.7188, 0.6562, 0.2812, 0.6719, 0.2812, 0.6562, 0.2969, 0.6562, 0.2969, 0.6719, 0.2812, 0.7344, 0.2812, 0.7188, 0.2969, 0.7188, 0.2969, 0.7344, 0.7188, 0.7344, 0.7031, 0.7344, 0.7031, 0.7188, 0.7188, 0.7188, 0.7188, 0.7031, 0.7031, 0.7031, 0.7031, 0.6875, 0.7188, 0.6875, 0.2812, 0.7031, 0.2812, 0.6875, 0.2969, 0.6875, 0.2969, 0.7031, 0.2812, 0.5781, 0.2812, 0.5625, 0.2969, 0.5625, 0.2969, 0.5781, 0.7188, 0.5781, 0.7031, 0.5781, 0.7031, 0.5625, 0.7188, 0.5625, 0.625, 0.8438, 0.375, 0.8438, 0.375, 0.8281, 0.625, 0.8281, 0.375, 0.4062, 0.625, 0.4062, 0.625, 0.4219, 0.375, 0.4219, 0.7188, 0.5156, 0.7031, 0.5156, 0.7031, 0.5, 0.7188, 0.5, 0.2812, 0.5156, 0.2812, 0.5, 0.2969, 0.5, 0.2969, 0.5156, 0.2812, 0.6406, 0.2812, 0.625, 0.2969, 0.625, 0.2969, 0.6406, 0.7188, 0.6406, 0.7031, 0.6406, 0.7031, 0.625, 0.7188, 0.625, 0.3125, 0.5469, 0.3125, 0.5312, 0.3281, 0.5312, 0.3281, 0.5469, 0.6875, 0.5469, 0.6719, 0.5469, 0.6719, 0.5312, 0.6875, 0.5312, 0.6875, 0.6089, 0.6719, 0.6089, 0.6719, 0.5938, 0.6875, 0.5938, 0.3125, 0.6089, 0.3125, 0.5938, 0.3281, 0.5938, 0.3281, 0.6089, 0.6875, 0.6719, 0.6719, 0.6719, 0.6719, 0.6562, 0.6875, 0.6562, 0.3125, 0.6719, 0.3125, 0.6562, 0.3281, 0.6562, 0.3281, 0.6719, 0.625, 0.8125, 0.375, 0.8125, 0.375, 0.7969, 0.625, 0.7969, 0.375, 0.4375, 0.625, 0.4375, 0.625, 0.4531, 0.375, 0.4531, 0.6875, 0.5156, 0.6719, 0.5156, 0.6719, 0.5, 0.6875, 0.5, 0.3125, 0.5156, 0.3125, 0.5, 0.3281, 0.5, 0.3281, 0.5156, 0.3125, 0.6406, 0.3125, 0.625, 0.3281, 0.625, 0.3281, 0.6406, 0.6875, 0.6406, 0.6719, 0.6406, 0.6719, 0.625, 0.6875, 0.625, 0.3125, 0.5781, 0.3125, 0.5625, 0.3281, 0.5625, 0.3281, 0.5781, 0.6875, 0.5781, 0.6719, 0.5781, 0.6719, 0.5625, 0.6875, 0.5625, 0.6875, 0.7031, 0.6719, 0.7031, 0.6719, 0.6875, 0.6875, 0.6875, 0.3125, 0.7031, 0.3125, 0.6875, 0.3281, 0.6875, 0.3281, 0.7031, 0.3125, 0.7344, 0.3125, 0.7188, 0.3281, 0.7188, 0.3281, 0.7344, 0.6875, 0.7344, 0.6719, 0.7344, 0.6719, 0.7188, 0.6875, 0.7188, 0.6562, 0.5469, 0.6406, 0.5469, 0.6406, 0.5312, 0.6562, 0.5312, 0.3438, 0.5469, 0.3438, 0.5312, 0.3594, 0.5312, 0.3594, 0.5469, 0.3438, 0.6089, 0.3438, 0.5938, 0.3594, 0.5938, 0.3594, 0.6089, 0.6562, 0.6089, 0.6406, 0.6089, 0.6406, 0.5938, 0.6562, 0.5938, 0.3438, 0.6719, 0.3438, 0.6562, 0.3594, 0.6562, 0.3594, 0.6719, 0.6562, 0.6719, 0.6406, 0.6719, 0.6406, 0.6562, 0.6562, 0.6562, 0.6562, 0.7344, 0.6406, 0.7344, 0.6406, 0.7188, 0.6562, 0.7188, 0.3438, 0.7344, 0.3438, 0.7188, 0.3594, 0.7188, 0.3594, 0.7344, 0.3438, 0.7031, 0.3438, 0.6875, 0.3594, 0.6875, 0.3594, 0.7031, 0.6562, 0.7031, 0.6406, 0.7031, 0.6406, 0.6875, 0.6562, 0.6875, 0.6562, 0.5781, 0.6406, 0.5781, 0.6406, 0.5625, 0.6562, 0.5625, 0.3438, 0.5781, 0.3438, 0.5625, 0.3594, 0.5625, 0.3594, 0.5781, 0.6562, 0.6406, 0.6406, 0.6406, 0.6406, 0.625, 0.6562, 0.625, 0.3438, 0.6406, 0.3438, 0.625, 0.3594, 0.625, 0.3594, 0.6406, 0.3438, 0.5156, 0.3438, 0.5, 0.3594, 0.5, 0.3594, 0.5156, 0.6562, 0.5156, 0.6406, 0.5156, 0.6406, 0.5, 0.6562, 0.5, 0.375, 0.4688, 0.625, 0.4688, 0.625, 0.4844, 0.375, 0.4844, 0.625, 0.7812, 0.375, 0.7812, 0.375, 0.7656, 0.625, 0.7656, 0.125, 0.5469, 0.125, 0.5312, 0.1406, 0.5312, 0.1406, 0.5469, 0.875, 0.5469, 0.8594, 0.5469, 0.8594, 0.5312, 0.875, 0.5312, 0.875, 0.6089, 0.8594, 0.6089, 0.8594, 0.5938, 0.875, 0.5938, 0.125, 0.6089, 0.125, 0.5938, 0.1406, 0.5938, 0.1406, 0.6089, 0.875, 0.6719, 0.8594, 0.6719, 0.8594, 0.6562, 0.875, 0.6562, 0.125, 0.6719, 0.125, 0.6562, 0.1406, 0.6562, 0.1406, 0.6719, 0.125, 0.7344, 0.125, 0.7188, 0.1406, 0.7188, 0.1406, 0.7344, 0.875, 0.7344, 0.8594, 0.7344, 0.8594, 0.7188, 0.875, 0.7188, 0.625, 1.0, 0.375, 1.0, 0.375, 0.9844, 0.625, 0.9844, 0.375, 0.25, 0.625, 0.25, 0.625, 0.2656, 0.375, 0.2656, 0.875, 0.5156, 0.8594, 0.5156, 0.8594, 0.5, 0.875, 0.5, 0.125, 0.5156, 0.125, 0.5, 0.1406, 0.5, 0.1406, 0.5156, 0.125, 0.6406, 0.125, 0.625, 0.1406, 0.625, 0.1406, 0.6406, 0.875, 0.6406, 0.8594, 0.6406, 0.8594, 0.625, 0.875, 0.625, 0.125, 0.5781, 0.125, 0.5625, 0.1406, 0.5625, 0.1406, 0.5781, 0.875, 0.5781, 0.8594, 0.5781, 0.8594, 0.5625, 0.875, 0.5625, 0.875, 0.7031, 0.8594, 0.7031, 0.8594, 0.6875, 0.875, 0.6875, 0.125, 0.7031, 0.125, 0.6875, 0.1406, 0.6875, 0.1406, 0.7031, 0.125, 0.5312, 0.125, 0.5156, 0.1406, 0.5156, 0.1406, 0.5312, 0.875, 0.5312, 0.8594, 0.5312, 0.8594, 0.5156, 0.875, 0.5156, 0.6562, 0.5312, 0.6406, 0.5312, 0.6406, 0.5156, 0.6562, 0.5156, 0.3438, 0.5312, 0.3438, 0.5156, 0.3594, 0.5156, 0.3594, 0.5312, 0.3125, 0.5312, 0.3125, 0.5156, 0.3281, 0.5156, 0.3281, 0.5312, 0.6875, 0.5312, 0.6719, 0.5312, 0.6719, 0.5156, 0.6875, 0.5156, 0.2812, 0.5312, 0.2812, 0.5156, 0.2969, 0.5156, 0.2969, 0.5312, 0.7188, 0.5312, 0.7031, 0.5312, 0.7031, 0.5156, 0.7188, 0.5156, 0.75, 0.5312, 0.7344, 0.5312, 0.7344, 0.5156, 0.75, 0.5156, 0.25, 0.5312, 0.25, 0.5156, 0.2656, 0.5156, 0.2656, 0.5312, 0.2188, 0.5312, 0.2188, 0.5156, 0.2344, 0.5156, 0.2344, 0.5312, 0.7812, 0.5312, 0.7656, 0.5312, 0.7656, 0.5156, 0.7812, 0.5156, 0.8125, 0.5312, 0.7969, 0.5312, 0.7969, 0.5156, 0.8125, 0.5156, 0.1875, 0.5312, 0.1875, 0.5156, 0.2031, 0.5156, 0.2031, 0.5312, 0.8438, 0.5312, 0.8281, 0.5312, 0.8281, 0.5156, 0.8438, 0.5156, 0.1562, 0.5312, 0.1562, 0.5156, 0.1719, 0.5156, 0.1719, 0.5312, 0.6719, 0.5312, 0.6562, 0.5312, 0.6562, 0.5156, 0.6719, 0.5156, 0.3281, 0.5312, 0.3281, 0.5156, 0.3438, 0.5156, 0.3438, 0.5312, 0.2656, 0.5312, 0.2656, 0.5156, 0.2812, 0.5156, 0.2812, 0.5312, 0.7344, 0.5312, 0.7188, 0.5312, 0.7188, 0.5156, 0.7344, 0.5156, 0.2031, 0.5312, 0.2031, 0.5156, 0.2188, 0.5156, 0.2188, 0.5312, 0.7969, 0.5312, 0.7812, 0.5312, 0.7812, 0.5156, 0.7969, 0.5156, 0.8594, 0.5312, 0.8438, 0.5312, 0.8438, 0.5156, 0.8594, 0.5156, 0.1406, 0.5312, 0.1406, 0.5156, 0.1562, 0.5156, 0.1562, 0.5312, 0.7031, 0.5312, 0.6875, 0.5312, 0.6875, 0.5156, 0.7031, 0.5156, 0.2969, 0.5312, 0.2969, 0.5156, 0.3125, 0.5156, 0.3125, 0.5312, 0.1719, 0.5312, 0.1719, 0.5156, 0.1875, 0.5156, 0.1875, 0.5312, 0.8281, 0.5312, 0.8125, 0.5312, 0.8125, 0.5156, 0.8281, 0.5156, 0.7656, 0.5312, 0.75, 0.5312, 0.75, 0.5156, 0.7656, 0.5156, 0.2344, 0.5312, 0.2344, 0.5156, 0.25, 0.5156, 0.25, 0.5312, 0.3594, 0.5312, 0.3594, 0.5156, 0.375, 0.5156, 0.375, 0.5312, 0.6406, 0.5312, 0.625, 0.5312, 0.625, 0.5156, 0.6406, 0.5156, 0.625, 0.5312, 0.375, 0.5312, 0.375, 0.5156, 0.625, 0.5156, 0.625, 0.2188, 0.625, 0.2344, 0.375, 0.2344, 0.375, 0.2188, 0.875, 0.5625, 0.8594, 0.5625, 0.8594, 0.5469, 0.875, 0.5469, 0.125, 0.5625, 0.125, 0.5469, 0.1406, 0.5469, 0.1406, 0.5625, 0.3438, 0.5625, 0.3438, 0.5469, 0.3594, 0.5469, 0.3594, 0.5625, 0.6562, 0.5625, 0.6406, 0.5625, 0.6406, 0.5469, 0.6562, 0.5469, 0.6875, 0.5625, 0.6719, 0.5625, 0.6719, 0.5469, 0.6875, 0.5469, 0.3125, 0.5625, 0.3125, 0.5469, 0.3281, 0.5469, 0.3281, 0.5625, 0.7188, 0.5625, 0.7031, 0.5625, 0.7031, 0.5469, 0.7188, 0.5469, 0.2812, 0.5625, 0.2812, 0.5469, 0.2969, 0.5469, 0.2969, 0.5625, 0.25, 0.5625, 0.25, 0.5469, 0.2656, 0.5469, 0.2656, 0.5625, 0.75, 0.5625, 0.7344, 0.5625, 0.7344, 0.5469, 0.75, 0.5469, 0.7812, 0.5625, 0.7656, 0.5625, 0.7656, 0.5469, 0.7812, 0.5469, 0.2188, 0.5625, 0.2188, 0.5469, 0.2344, 0.5469, 0.2344, 0.5625, 0.1875, 0.5625, 0.1875, 0.5469, 0.2031, 0.5469, 0.2031, 0.5625, 0.8125, 0.5625, 0.7969, 0.5625, 0.7969, 0.5469, 0.8125, 0.5469, 0.1562, 0.5625, 0.1562, 0.5469, 0.1719, 0.5469, 0.1719, 0.5625, 0.8438, 0.5625, 0.8281, 0.5625, 0.8281, 0.5469, 0.8438, 0.5469, 0.625, 0.1875, 0.625, 0.2031, 0.375, 0.2031, 0.375, 0.1875, 0.625, 0.5625, 0.375, 0.5625, 0.375, 0.5469, 0.625, 0.5469, 0.6406, 0.5625, 0.625, 0.5625, 0.625, 0.5469, 0.6406, 0.5469, 0.3594, 0.5625, 0.3594, 0.5469, 0.375, 0.5469, 0.375, 0.5625, 0.2344, 0.5625, 0.2344, 0.5469, 0.25, 0.5469, 0.25, 0.5625, 0.7656, 0.5625, 0.75, 0.5625, 0.75, 0.5469, 0.7656, 0.5469, 0.8281, 0.5625, 0.8125, 0.5625, 0.8125, 0.5469, 0.8281, 0.5469, 0.1719, 0.5625, 0.1719, 0.5469, 0.1875, 0.5469, 0.1875, 0.5625, 0.2969, 0.5625, 0.2969, 0.5469, 0.3125, 0.5469, 0.3125, 0.5625, 0.7031, 0.5625, 0.6875, 0.5625, 0.6875, 0.5469, 0.7031, 0.5469, 0.1406, 0.5625, 0.1406, 0.5469, 0.1562, 0.5469, 0.1562, 0.5625, 0.8594, 0.5625, 0.8438, 0.5625, 0.8438, 0.5469, 0.8594, 0.5469, 0.7969, 0.5625, 0.7812, 0.5625, 0.7812, 0.5469, 0.7969, 0.5469, 0.2031, 0.5625, 0.2031, 0.5469, 0.2188, 0.5469, 0.2188, 0.5625, 0.7344, 0.5625, 0.7188, 0.5625, 0.7188, 0.5469, 0.7344, 0.5469, 0.2656, 0.5625, 0.2656, 0.5469, 0.2812, 0.5469, 0.2812, 0.5625, 0.3281, 0.5625, 0.3281, 0.5469, 0.3438, 0.5469, 0.3438, 0.5625, 0.6719, 0.5625, 0.6562, 0.5625, 0.6562, 0.5469, 0.6719, 0.5469, 0.875, 0.5938, 0.8594, 0.5938, 0.8594, 0.5781, 0.875, 0.5781, 0.125, 0.5938, 0.125, 0.5781, 0.1406, 0.5781, 0.1406, 0.5938, 0.3438, 0.5938, 0.3438, 0.5781, 0.3594, 0.5781, 0.3594, 0.5938, 0.6562, 0.5938, 0.6406, 0.5938, 0.6406, 0.5781, 0.6562, 0.5781, 0.6875, 0.5938, 0.6719, 0.5938, 0.6719, 0.5781, 0.6875, 0.5781, 0.3125, 0.5938, 0.3125, 0.5781, 0.3281, 0.5781, 0.3281, 0.5938, 0.7188, 0.5938, 0.7031, 0.5938, 0.7031, 0.5781, 0.7188, 0.5781, 0.2812, 0.5938, 0.2812, 0.5781, 0.2969, 0.5781, 0.2969, 0.5938, 0.25, 0.5938, 0.25, 0.5781, 0.2656, 0.5781, 0.2656, 0.5938, 0.75, 0.5938, 0.7344, 0.5938, 0.7344, 0.5781, 0.75, 0.5781, 0.7812, 0.5938, 0.7656, 0.5938, 0.7656, 0.5781, 0.7812, 0.5781, 0.2188, 0.5938, 0.2188, 0.5781, 0.2344, 0.5781, 0.2344, 0.5938, 0.1875, 0.5938, 0.1875, 0.5781, 0.2031, 0.5781, 0.2031, 0.5938, 0.8125, 0.5938, 0.7969, 0.5938, 0.7969, 0.5781, 0.8125, 0.5781, 0.1562, 0.5938, 0.1562, 0.5781, 0.1719, 0.5781, 0.1719, 0.5938, 0.8438, 0.5938, 0.8281, 0.5938, 0.8281, 0.5781, 0.8438, 0.5781, 0.3281, 0.5938, 0.3281, 0.5781, 0.3438, 0.5781, 0.3438, 0.5938, 0.6719, 0.5938, 0.6562, 0.5938, 0.6562, 0.5781, 0.6719, 0.5781, 0.7344, 0.5938, 0.7188, 0.5938, 0.7188, 0.5781, 0.7344, 0.5781, 0.2656, 0.5938, 0.2656, 0.5781, 0.2812, 0.5781, 0.2812, 0.5938, 0.7969, 0.5938, 0.7812, 0.5938, 0.7812, 0.5781, 0.7969, 0.5781, 0.2031, 0.5938, 0.2031, 0.5781, 0.2188, 0.5781, 0.2188, 0.5938, 0.1406, 0.5938, 0.1406, 0.5781, 0.1562, 0.5781, 0.1562, 0.5938, 0.8594, 0.5938, 0.8438, 0.5938, 0.8438, 0.5781, 0.8594, 0.5781, 0.625, 0.1562, 0.625, 0.1719, 0.375, 0.1719, 0.375, 0.1562, 0.625, 0.5938, 0.375, 0.5938, 0.375, 0.5781, 0.625, 0.5781, 0.6406, 0.5938, 0.625, 0.5938, 0.625, 0.5781, 0.6406, 0.5781, 0.3594, 0.5938, 0.3594, 0.5781, 0.375, 0.5781, 0.375, 0.5938, 0.2344, 0.5938, 0.2344, 0.5781, 0.25, 0.5781, 0.25, 0.5938, 0.7656, 0.5938, 0.75, 0.5938, 0.75, 0.5781, 0.7656, 0.5781, 0.8281, 0.5938, 0.8125, 0.5938, 0.8125, 0.5781, 0.8281, 0.5781, 0.1719, 0.5938, 0.1719, 0.5781, 0.1875, 0.5781, 0.1875, 0.5938, 0.2969, 0.5938, 0.2969, 0.5781, 0.3125, 0.5781, 0.3125, 0.5938, 0.7031, 0.5938, 0.6875, 0.5938, 0.6875, 0.5781, 0.7031, 0.5781, 0.125, 0.625, 0.125, 0.6089, 0.1406, 0.6089, 0.1406, 0.625, 0.875, 0.625, 0.8594, 0.625, 0.8594, 0.6089, 0.875, 0.6089, 0.6562, 0.625, 0.6406, 0.625, 0.6406, 0.6089, 0.6562, 0.6089, 0.3438, 0.625, 0.3438, 0.6089, 0.3594, 0.6089, 0.3594, 0.625, 0.3125, 0.625, 0.3125, 0.6089, 0.3281, 0.6089, 0.3281, 0.625, 0.6875, 0.625, 0.6719, 0.625, 0.6719, 0.6089, 0.6875, 0.6089, 0.2812, 0.625, 0.2812, 0.6089, 0.2969, 0.6089, 0.2969, 0.625, 0.7188, 0.625, 0.7031, 0.625, 0.7031, 0.6089, 0.7188, 0.6089, 0.75, 0.625, 0.7344, 0.625, 0.7344, 0.6089, 0.75, 0.6089, 0.25, 0.625, 0.25, 0.6089, 0.2656, 0.6089, 0.2656, 0.625, 0.2188, 0.625, 0.2188, 0.6089, 0.2344, 0.6089, 0.2344, 0.625, 0.7812, 0.625, 0.7656, 0.625, 0.7656, 0.6089, 0.7812, 0.6089, 0.8125, 0.625, 0.7969, 0.625, 0.7969, 0.6089, 0.8125, 0.6089, 0.1875, 0.625, 0.1875, 0.6089, 0.2031, 0.6089, 0.2031, 0.625, 0.8438, 0.625, 0.8281, 0.625, 0.8281, 0.6089, 0.8438, 0.6089, 0.1562, 0.625, 0.1562, 0.6089, 0.1719, 0.6089, 0.1719, 0.625, 0.7031, 0.625, 0.6875, 0.625, 0.6875, 0.6089, 0.7031, 0.6089, 0.2969, 0.625, 0.2969, 0.6089, 0.3125, 0.6089, 0.3125, 0.625, 0.1719, 0.625, 0.1719, 0.6089, 0.1875, 0.6089, 0.1875, 0.625, 0.8281, 0.625, 0.8125, 0.625, 0.8125, 0.6089, 0.8281, 0.6089, 0.7656, 0.625, 0.75, 0.625, 0.75, 0.6089, 0.7656, 0.6089, 0.2344, 0.625, 0.2344, 0.6089, 0.25, 0.6089, 0.25, 0.625, 0.3594, 0.625, 0.3594, 0.6089, 0.375, 0.6089, 0.375, 0.625, 0.6406, 0.625, 0.625, 0.625, 0.625, 0.6089, 0.6406, 0.6089, 0.625, 0.625, 0.375, 0.625, 0.375, 0.6089, 0.625, 0.6089, 0.625, 0.125, 0.625, 0.1411, 0.375, 0.1411, 0.375, 0.125, 0.8594, 0.625, 0.8438, 0.625, 0.8438, 0.6089, 0.8594, 0.6089, 0.1406, 0.625, 0.1406, 0.6089, 0.1562, 0.6089, 0.1562, 0.625, 0.2031, 0.625, 0.2031, 0.6089, 0.2188, 0.6089, 0.2188, 0.625, 0.7969, 0.625, 0.7812, 0.625, 0.7812, 0.6089, 0.7969, 0.6089, 0.2656, 0.625, 0.2656, 0.6089, 0.2812, 0.6089, 0.2812, 0.625, 0.7344, 0.625, 0.7188, 0.625, 0.7188, 0.6089, 0.7344, 0.6089, 0.6719, 0.625, 0.6562, 0.625, 0.6562, 0.6089, 0.6719, 0.6089, 0.3281, 0.625, 0.3281, 0.6089, 0.3438, 0.6089, 0.3438, 0.625, 0.875, 0.6562, 0.8594, 0.6562, 0.8594, 0.6406, 0.875, 0.6406, 0.125, 0.6562, 0.125, 0.6406, 0.1406, 0.6406, 0.1406, 0.6562, 0.3438, 0.6562, 0.3438, 0.6406, 0.3594, 0.6406, 0.3594, 0.6562, 0.6562, 0.6562, 0.6406, 0.6562, 0.6406, 0.6406, 0.6562, 0.6406, 0.6875, 0.6562, 0.6719, 0.6562, 0.6719, 0.6406, 0.6875, 0.6406, 0.3125, 0.6562, 0.3125, 0.6406, 0.3281, 0.6406, 0.3281, 0.6562, 0.7188, 0.6562, 0.7031, 0.6562, 0.7031, 0.6406, 0.7188, 0.6406, 0.2812, 0.6562, 0.2812, 0.6406, 0.2969, 0.6406, 0.2969, 0.6562, 0.25, 0.6562, 0.25, 0.6406, 0.2656, 0.6406, 0.2656, 0.6562, 0.75, 0.6562, 0.7344, 0.6562, 0.7344, 0.6406, 0.75, 0.6406, 0.7812, 0.6562, 0.7656, 0.6562, 0.7656, 0.6406, 0.7812, 0.6406, 0.2188, 0.6562, 0.2188, 0.6406, 0.2344, 0.6406, 0.2344, 0.6562, 0.1875, 0.6562, 0.1875, 0.6406, 0.2031, 0.6406, 0.2031, 0.6562, 0.8125, 0.6562, 0.7969, 0.6562, 0.7969, 0.6406, 0.8125, 0.6406, 0.1562, 0.6562, 0.1562, 0.6406, 0.1719, 0.6406, 0.1719, 0.6562, 0.8438, 0.6562, 0.8281, 0.6562, 0.8281, 0.6406, 0.8438, 0.6406, 0.3281, 0.6562, 0.3281, 0.6406, 0.3438, 0.6406, 0.3438, 0.6562, 0.6719, 0.6562, 0.6562, 0.6562, 0.6562, 0.6406, 0.6719, 0.6406, 0.7344, 0.6562, 0.7188, 0.6562, 0.7188, 0.6406, 0.7344, 0.6406, 0.2656, 0.6562, 0.2656, 0.6406, 0.2812, 0.6406, 0.2812, 0.6562, 0.7969, 0.6562, 0.7812, 0.6562, 0.7812, 0.6406, 0.7969, 0.6406, 0.2031, 0.6562, 0.2031, 0.6406, 0.2188, 0.6406, 0.2188, 0.6562, 0.1406, 0.6562, 0.1406, 0.6406, 0.1562, 0.6406, 0.1562, 0.6562, 0.8594, 0.6562, 0.8438, 0.6562, 0.8438, 0.6406, 0.8594, 0.6406, 0.2969, 0.6562, 0.2969, 0.6406, 0.3125, 0.6406, 0.3125, 0.6562, 0.7031, 0.6562, 0.6875, 0.6562, 0.6875, 0.6406, 0.7031, 0.6406, 0.8281, 0.6562, 0.8125, 0.6562, 0.8125, 0.6406, 0.8281, 0.6406, 0.1719, 0.6562, 0.1719, 0.6406, 0.1875, 0.6406, 0.1875, 0.6562, 0.2344, 0.6562, 0.2344, 0.6406, 0.25, 0.6406, 0.25, 0.6562, 0.7656, 0.6562, 0.75, 0.6562, 0.75, 0.6406, 0.7656, 0.6406, 0.625, 0.09375, 0.625, 0.1094, 0.375, 0.1094, 0.375, 0.09375, 0.625, 0.6562, 0.375, 0.6562, 0.375, 0.6406, 0.625, 0.6406, 0.6406, 0.6562, 0.625, 0.6562, 0.625, 0.6406, 0.6406, 0.6406, 0.3594, 0.6562, 0.3594, 0.6406, 0.375, 0.6406, 0.375, 0.6562, 0.125, 0.6875, 0.125, 0.6719, 0.1406, 0.6719, 0.1406, 0.6875, 0.875, 0.6875, 0.8594, 0.6875, 0.8594, 0.6719, 0.875, 0.6719, 0.6562, 0.6875, 0.6406, 0.6875, 0.6406, 0.6719, 0.6562, 0.6719, 0.3438, 0.6875, 0.3438, 0.6719, 0.3594, 0.6719, 0.3594, 0.6875, 0.3125, 0.6875, 0.3125, 0.6719, 0.3281, 0.6719, 0.3281, 0.6875, 0.6875, 0.6875, 0.6719, 0.6875, 0.6719, 0.6719, 0.6875, 0.6719, 0.2812, 0.6875, 0.2812, 0.6719, 0.2969, 0.6719, 0.2969, 0.6875, 0.7188, 0.6875, 0.7031, 0.6875, 0.7031, 0.6719, 0.7188, 0.6719, 0.75, 0.6875, 0.7344, 0.6875, 0.7344, 0.6719, 0.75, 0.6719, 0.25, 0.6875, 0.25, 0.6719, 0.2656, 0.6719, 0.2656, 0.6875, 0.2188, 0.6875, 0.2188, 0.6719, 0.2344, 0.6719, 0.2344, 0.6875, 0.7812, 0.6875, 0.7656, 0.6875, 0.7656, 0.6719, 0.7812, 0.6719, 0.8125, 0.6875, 0.7969, 0.6875, 0.7969, 0.6719, 0.8125, 0.6719, 0.1875, 0.6875, 0.1875, 0.6719, 0.2031, 0.6719, 0.2031, 0.6875, 0.8438, 0.6875, 0.8281, 0.6875, 0.8281, 0.6719, 0.8438, 0.6719, 0.1562, 0.6875, 0.1562, 0.6719, 0.1719, 0.6719, 0.1719, 0.6875, 0.3594, 0.6875, 0.3594, 0.6719, 0.375, 0.6719, 0.375, 0.6875, 0.6406, 0.6875, 0.625, 0.6875, 0.625, 0.6719, 0.6406, 0.6719, 0.625, 0.6875, 0.375, 0.6875, 0.375, 0.6719, 0.625, 0.6719, 0.625, 0.0625, 0.625, 0.07812, 0.375, 0.07812, 0.375, 0.0625, 0.7656, 0.6875, 0.75, 0.6875, 0.75, 0.6719, 0.7656, 0.6719, 0.2344, 0.6875, 0.2344, 0.6719, 0.25, 0.6719, 0.25, 0.6875, 0.1719, 0.6875, 0.1719, 0.6719, 0.1875, 0.6719, 0.1875, 0.6875, 0.8281, 0.6875, 0.8125, 0.6875, 0.8125, 0.6719, 0.8281, 0.6719, 0.7031, 0.6875, 0.6875, 0.6875, 0.6875, 0.6719, 0.7031, 0.6719, 0.2969, 0.6875, 0.2969, 0.6719, 0.3125, 0.6719, 0.3125, 0.6875, 0.8594, 0.6875, 0.8438, 0.6875, 0.8438, 0.6719, 0.8594, 0.6719, 0.1406, 0.6875, 0.1406, 0.6719, 0.1562, 0.6719, 0.1562, 0.6875, 0.2031, 0.6875, 0.2031, 0.6719, 0.2188, 0.6719, 0.2188, 0.6875, 0.7969, 0.6875, 0.7812, 0.6875, 0.7812, 0.6719, 0.7969, 0.6719, 0.2656, 0.6875, 0.2656, 0.6719, 0.2812, 0.6719, 0.2812, 0.6875, 0.7344, 0.6875, 0.7188, 0.6875, 0.7188, 0.6719, 0.7344, 0.6719, 0.6719, 0.6875, 0.6562, 0.6875, 0.6562, 0.6719, 0.6719, 0.6719, 0.3281, 0.6875, 0.3281, 0.6719, 0.3438, 0.6719, 0.3438, 0.6875, 0.125, 0.7188, 0.125, 0.7031, 0.1406, 0.7031, 0.1406, 0.7188, 0.875, 0.7188, 0.8594, 0.7188, 0.8594, 0.7031, 0.875, 0.7031, 0.6562, 0.7188, 0.6406, 0.7188, 0.6406, 0.7031, 0.6562, 0.7031, 0.3438, 0.7188, 0.3438, 0.7031, 0.3594, 0.7031, 0.3594, 0.7188, 0.3125, 0.7188, 0.3125, 0.7031, 0.3281, 0.7031, 0.3281, 0.7188, 0.6875, 0.7188, 0.6719, 0.7188, 0.6719, 0.7031, 0.6875, 0.7031, 0.2812, 0.7188, 0.2812, 0.7031, 0.2969, 0.7031, 0.2969, 0.7188, 0.7188, 0.7188, 0.7031, 0.7188, 0.7031, 0.7031, 0.7188, 0.7031, 0.75, 0.7188, 0.7344, 0.7188, 0.7344, 0.7031, 0.75, 0.7031, 0.25, 0.7188, 0.25, 0.7031, 0.2656, 0.7031, 0.2656, 0.7188, 0.2188, 0.7188, 0.2188, 0.7031, 0.2344, 0.7031, 0.2344, 0.7188, 0.7812, 0.7188, 0.7656, 0.7188, 0.7656, 0.7031, 0.7812, 0.7031, 0.8125, 0.7188, 0.7969, 0.7188, 0.7969, 0.7031, 0.8125, 0.7031, 0.1875, 0.7188, 0.1875, 0.7031, 0.2031, 0.7031, 0.2031, 0.7188, 0.8438, 0.7188, 0.8281, 0.7188, 0.8281, 0.7031, 0.8438, 0.7031, 0.1562, 0.7188, 0.1562, 0.7031, 0.1719, 0.7031, 0.1719, 0.7188, 0.6719, 0.7188, 0.6562, 0.7188, 0.6562, 0.7031, 0.6719, 0.7031, 0.3281, 0.7188, 0.3281, 0.7031, 0.3438, 0.7031, 0.3438, 0.7188, 0.2656, 0.7188, 0.2656, 0.7031, 0.2812, 0.7031, 0.2812, 0.7188, 0.7344, 0.7188, 0.7188, 0.7188, 0.7188, 0.7031, 0.7344, 0.7031, 0.2031, 0.7188, 0.2031, 0.7031, 0.2188, 0.7031, 0.2188, 0.7188, 0.7969, 0.7188, 0.7812, 0.7188, 0.7812, 0.7031, 0.7969, 0.7031, 0.8594, 0.7188, 0.8438, 0.7188, 0.8438, 0.7031, 0.8594, 0.7031, 0.1406, 0.7188, 0.1406, 0.7031, 0.1562, 0.7031, 0.1562, 0.7188, 0.3594, 0.7188, 0.3594, 0.7031, 0.375, 0.7031, 0.375, 0.7188, 0.6406, 0.7188, 0.625, 0.7188, 0.625, 0.7031, 0.6406, 0.7031, 0.625, 0.7188, 0.375, 0.7188, 0.375, 0.7031, 0.625, 0.7031, 0.625, 0.03125, 0.625, 0.04688, 0.375, 0.04688, 0.375, 0.03125, 0.7656, 0.7188, 0.75, 0.7188, 0.75, 0.7031, 0.7656, 0.7031, 0.2344, 0.7188, 0.2344, 0.7031, 0.25, 0.7031, 0.25, 0.7188, 0.1719, 0.7188, 0.1719, 0.7031, 0.1875, 0.7031, 0.1875, 0.7188, 0.8281, 0.7188, 0.8125, 0.7188, 0.8125, 0.7031, 0.8281, 0.7031, 0.7031, 0.7188, 0.6875, 0.7188, 0.6875, 0.7031, 0.7031, 0.7031, 0.2969, 0.7188, 0.2969, 0.7031, 0.3125, 0.7031, 0.3125, 0.7188, 0.875, 0.75, 0.8594, 0.75, 0.8594, 0.7344, 0.875, 0.7344, 0.125, 0.75, 0.125, 0.7344, 0.1406, 0.7344, 0.1406, 0.75, 0.3438, 0.75, 0.3438, 0.7344, 0.3594, 0.7344, 0.3594, 0.75, 0.6562, 0.75, 0.6406, 0.75, 0.6406, 0.7344, 0.6562, 0.7344, 0.6875, 0.75, 0.6719, 0.75, 0.6719, 0.7344, 0.6875, 0.7344, 0.3125, 0.75, 0.3125, 0.7344, 0.3281, 0.7344, 0.3281, 0.75, 0.7188, 0.75, 0.7031, 0.75, 0.7031, 0.7344, 0.7188, 0.7344, 0.2812, 0.75, 0.2812, 0.7344, 0.2969, 0.7344, 0.2969, 0.75, 0.25, 0.75, 0.25, 0.7344, 0.2656, 0.7344, 0.2656, 0.75, 0.75, 0.75, 0.7344, 0.75, 0.7344, 0.7344, 0.75, 0.7344, 0.7812, 0.75, 0.7656, 0.75, 0.7656, 0.7344, 0.7812, 0.7344, 0.2188, 0.75, 0.2188, 0.7344, 0.2344, 0.7344, 0.2344, 0.75, 0.1875, 0.75, 0.1875, 0.7344, 0.2031, 0.7344, 0.2031, 0.75, 0.8125, 0.75, 0.7969, 0.75, 0.7969, 0.7344, 0.8125, 0.7344, 0.1562, 0.75, 0.1562, 0.7344, 0.1719, 0.7344, 0.1719, 0.75, 0.8438, 0.75, 0.8281, 0.75, 0.8281, 0.7344, 0.8438, 0.7344, 0.3281, 0.75, 0.3281, 0.7344, 0.3438, 0.7344, 0.3438, 0.75, 0.6719, 0.75, 0.6562, 0.75, 0.6562, 0.7344, 0.6719, 0.7344, 0.2969, 0.75, 0.2969, 0.7344, 0.3125, 0.7344, 0.3125, 0.75, 0.7031, 0.75, 0.6875, 0.75, 0.6875, 0.7344, 0.7031, 0.7344, 0.8281, 0.75, 0.8125, 0.75, 0.8125, 0.7344, 0.8281, 0.7344, 0.1719, 0.75, 0.1719, 0.7344, 0.1875, 0.7344, 0.1875, 0.75, 0.2344, 0.75, 0.2344, 0.7344, 0.25, 0.7344, 0.25, 0.75, 0.7656, 0.75, 0.75, 0.75, 0.75, 0.7344, 0.7656, 0.7344, 0.625, 0.0, 0.625, 0.01562, 0.375, 0.01562, 0.375, 0.0, 0.625, 0.75, 0.375, 0.75, 0.375, 0.7344, 0.625, 0.7344, 0.6406, 0.75, 0.625, 0.75, 0.625, 0.7344, 0.6406, 0.7344, 0.3594, 0.75, 0.3594, 0.7344, 0.375, 0.7344, 0.375, 0.75, 0.1406, 0.75, 0.1406, 0.7344, 0.1562, 0.7344, 0.1562, 0.75, 0.8594, 0.75, 0.8438, 0.75, 0.8438, 0.7344, 0.8594, 0.7344, 0.7969, 0.75, 0.7812, 0.75, 0.7812, 0.7344, 0.7969, 0.7344, 0.2031, 0.75, 0.2031, 0.7344, 0.2188, 0.7344, 0.2188, 0.75, 0.7344, 0.75, 0.7188, 0.75, 0.7188, 0.7344, 0.7344, 0.7344, 0.2656, 0.75, 0.2656, 0.7344, 0.2812, 0.7344, 0.2812, 0.75, 0.75, 0.6406, 0.75, 0.625, 0.875, 0.625, 0.875, 0.6406, 0.625, 0.1094, 0.625, 0.125, 0.375, 0.125, 0.375, 0.1094, 0.625, 0.6406, 0.375, 0.6406, 0.375, 0.625, 0.625, 0.625, 0.25, 0.6094, 0.375, 0.6094, 0.375, 0.625, 0.25, 0.625, 0.125, 0.6094, 0.25, 0.6094, 0.25, 0.625, 0.125, 0.625, 0.625, 0.6406, 0.625, 0.625, 0.75, 0.625, 0.75, 0.6406, 0.625, 0.5156, 0.625, 0.5, 0.75, 0.5, 0.75, 0.5156, 0.125, 0.7344, 0.25, 0.7344, 0.25, 0.75, 0.125, 0.75, 0.625, 0.5, 0.375, 0.5, 0.375, 0.375, 0.625, 0.375, 0.625, 1.0, 0.375, 1.0, 0.375, 0.875, 0.625, 0.875, 0.625, 0.5781, 0.625, 0.5625, 0.75, 0.5625, 0.75, 0.5781, 0.125, 0.5469, 0.25, 0.5469, 0.25, 0.5625, 0.125, 0.5625, 0.25, 0.5469, 0.375, 0.5469, 0.375, 0.5625, 0.25, 0.5625, 0.75, 0.5781, 0.75, 0.5625, 0.875, 0.5625, 0.875, 0.5781, 0.625, 0.1719, 0.625, 0.1875, 0.375, 0.1875, 0.375, 0.1719, 0.625, 0.5781, 0.375, 0.5781, 0.375, 0.5625, 0.625, 0.5625, 0.25, 0.5156, 0.375, 0.5156, 0.375, 0.5312, 0.25, 0.5312, 0.125, 0.5156, 0.25, 0.5156, 0.25, 0.5312, 0.125, 0.5312, 0.625, 0.5469, 0.625, 0.5312, 0.75, 0.5312, 0.75, 0.5469, 0.75, 0.5469, 0.75, 0.5312, 0.875, 0.5312, 0.875, 0.5469, 0.625, 0.2031, 0.625, 0.2188, 0.375, 0.2188, 0.375, 0.2031, 0.625, 0.5469, 0.375, 0.5469, 0.375, 0.5312, 0.625, 0.5312, 0.125, 0.6719, 0.25, 0.6719, 0.25, 0.6875, 0.125, 0.6875, 0.625, 0.7031, 0.625, 0.6875, 0.75, 0.6875, 0.75, 0.7031, 0.625, 0.7031, 0.375, 0.7031, 0.375, 0.6875, 0.625, 0.6875, 0.625, 0.04688, 0.625, 0.0625, 0.375, 0.0625, 0.375, 0.04688, 0.75, 0.7031, 0.75, 0.6875, 0.875, 0.6875, 0.875, 0.7031, 0.25, 0.6719, 0.375, 0.6719, 0.375, 0.6875, 0.25, 0.6875, 0.75, 0.7344, 0.75, 0.7188, 0.875, 0.7188, 0.875, 0.7344, 0.625, 0.01562, 0.625, 0.03125, 0.375, 0.03125, 0.375, 0.01562, 0.625, 0.7344, 0.375, 0.7344, 0.375, 0.7188, 0.625, 0.7188, 0.625, 0.7344, 0.625, 0.7188, 0.75, 0.7188, 0.75, 0.7344, 0.125, 0.7031, 0.25, 0.7031, 0.25, 0.7187, 0.125, 0.7188, 0.25, 0.7031, 0.375, 0.7031, 0.375, 0.7188, 0.25, 0.7187, 0.25, 0.6875, 0.375, 0.6875, 0.375, 0.7031, 0.25, 0.7031, 0.125, 0.6875, 0.25, 0.6875, 0.25, 0.7031, 0.125, 0.7031, 0.75, 0.7188, 0.75, 0.7031, 0.875, 0.7031, 0.875, 0.7188, 0.625, 0.03125, 0.625, 0.04688, 0.375, 0.04688, 0.375, 0.03125, 0.625, 0.7188, 0.375, 0.7188, 0.375, 0.7031, 0.625, 0.7031, 0.625, 0.7188, 0.625, 0.7031, 0.75, 0.7031, 0.75, 0.7188, 0.625, 0.75, 0.625, 0.7344, 0.75, 0.7344, 0.75, 0.75, 0.625, 0.75, 0.375, 0.75, 0.375, 0.7344, 0.625, 0.7344, 0.625, 0.0, 0.625, 0.01562, 0.375, 0.01562, 0.375, 0.0, 0.75, 0.75, 0.75, 0.7344, 0.875, 0.7344, 0.875, 0.75, 0.125, 0.7188, 0.25, 0.7187, 0.25, 0.7344, 0.125, 0.7344, 0.25, 0.7187, 0.375, 0.7188, 0.375, 0.7344, 0.25, 0.7344, 0.25, 0.6406, 0.375, 0.6406, 0.375, 0.6562, 0.25, 0.6562, 0.125, 0.6406, 0.25, 0.6406, 0.25, 0.6562, 0.125, 0.6563, 0.625, 0.6719, 0.625, 0.6562, 0.75, 0.6562, 0.75, 0.6719, 0.625, 0.6719, 0.375, 0.6719, 0.375, 0.6562, 0.625, 0.6562, 0.625, 0.07812, 0.625, 0.09375, 0.375, 0.09375, 0.375, 0.07812, 0.75, 0.6719, 0.75, 0.6562, 0.875, 0.6563, 0.875, 0.6719, 0.125, 0.625, 0.25, 0.625, 0.25, 0.6406, 0.125, 0.6406, 0.25, 0.625, 0.375, 0.625, 0.375, 0.6406, 0.25, 0.6406, 0.625, 0.6562, 0.625, 0.6406, 0.75, 0.6406, 0.75, 0.6562, 0.625, 0.6562, 0.375, 0.6562, 0.375, 0.6406, 0.625, 0.6406, 0.625, 0.09375, 0.625, 0.1094, 0.375, 0.1094, 0.375, 0.09375, 0.75, 0.6562, 0.75, 0.6406, 0.875, 0.6406, 0.875, 0.6563, 0.75, 0.6875, 0.75, 0.6719, 0.875, 0.6719, 0.875, 0.6875, 0.625, 0.0625, 0.625, 0.07812, 0.375, 0.07812, 0.375, 0.0625, 0.625, 0.6875, 0.375, 0.6875, 0.375, 0.6719, 0.625, 0.6719, 0.625, 0.6875, 0.625, 0.6719, 0.75, 0.6719, 0.75, 0.6875, 0.25, 0.6562, 0.375, 0.6562, 0.375, 0.6719, 0.25, 0.6719, 0.125, 0.6563, 0.25, 0.6562, 0.25, 0.6719, 0.125, 0.6719, 0.625, 0.6094, 0.375, 0.6094, 0.375, 0.5937, 0.625, 0.5937, 0.625, 0.1406, 0.625, 0.1562, 0.375, 0.1562, 0.375, 0.1406, 0.75, 0.6094, 0.75, 0.5938, 0.875, 0.5938, 0.875, 0.6094, 0.625, 0.6094, 0.625, 0.5937, 0.75, 0.5938, 0.75, 0.6094, 0.125, 0.5781, 0.25, 0.5781, 0.25, 0.5938, 0.125, 0.5938, 0.25, 0.5781, 0.375, 0.5781, 0.375, 0.5937, 0.25, 0.5938, 0.25, 0.5625, 0.375, 0.5625, 0.375, 0.5781, 0.25, 0.5781, 0.125, 0.5625, 0.25, 0.5625, 0.25, 0.5781, 0.125, 0.5781, 0.625, 0.5937, 0.375, 0.5937, 0.375, 0.5781, 0.625, 0.5781, 0.625, 0.1562, 0.625, 0.1719, 0.375, 0.1719, 0.375, 0.1562, 0.75, 0.5938, 0.75, 0.5781, 0.875, 0.5781, 0.875, 0.5938, 0.625, 0.5937, 0.625, 0.5781, 0.75, 0.5781, 0.75, 0.5938, 0.625, 0.625, 0.625, 0.6094, 0.75, 0.6094, 0.75, 0.625, 0.75, 0.625, 0.75, 0.6094, 0.875, 0.6094, 0.875, 0.625, 0.625, 0.125, 0.625, 0.1406, 0.375, 0.1406, 0.375, 0.125, 0.625, 0.625, 0.375, 0.625, 0.375, 0.6094, 0.625, 0.6094, 0.125, 0.5938, 0.25, 0.5938, 0.25, 0.6094, 0.125, 0.6094, 0.25, 0.5938, 0.375, 0.5937, 0.375, 0.6094, 0.25, 0.6094, 0.625, 0.5625, 0.375, 0.5625, 0.375, 0.5469, 0.625, 0.5469, 0.625, 0.1875, 0.625, 0.2031, 0.375, 0.2031, 0.375, 0.1875, 0.75, 0.5625, 0.75, 0.5469, 0.875, 0.5469, 0.875, 0.5625, 0.625, 0.5625, 0.625, 0.5469, 0.75, 0.5469, 0.75, 0.5625, 0.25, 0.5312, 0.375, 0.5312, 0.375, 0.5469, 0.25, 0.5469, 0.125, 0.5312, 0.25, 0.5312, 0.25, 0.5469, 0.125, 0.5469, 0.125, 0.5, 0.25, 0.5, 0.25, 0.5156, 0.125, 0.5156, 0.25, 0.5, 0.375, 0.5, 0.375, 0.5156, 0.25, 0.5156, 0.625, 0.5312, 0.625, 0.5156, 0.75, 0.5156, 0.75, 0.5312, 0.75, 0.5312, 0.75, 0.5156, 0.875, 0.5156, 0.875, 0.5312, 0.625, 0.2188, 0.625, 0.2344, 0.375, 0.2344, 0.375, 0.2188, 0.625, 0.5312, 0.375, 0.5312, 0.375, 0.5156, 0.625, 0.5156])
me_cube.materials.append(mat_material)
me_cube.materials.append(mat_material_001)
me_cube.materials.append(mat_material_002)
me_cube.materials.append(mat_material_005)
me_cube.materials.append(mat_material_004)
me_cube.materials.append(mat_material_003)
me_cube.use_remesh_preserve_volume = False
me_cube.use_remesh_preserve_attributes = False
me_cube.use_mirror_vertex_groups = False
me_cube.update()

# ---- objects
ob_cube = bpy.data.objects.new('Cube', me_cube)

# ---- transforms, parenting, visibility, modifiers, constraints
ob_cube.location = (-0.06805, 0.02268, 0.0)
ob_cube.scale = (3.136, 2.01, 0.1254)
ob_cube.lock_rotations_4d = False
ob_cube.empty_display_type = 'ARROWS'
ob_cube.lineart.crease_threshold = 0.0

# ---- collection membership
col_collection.objects.link(ob_cube)

# ---- scene / render settings (as saved in the file)
scene.frame_start = 1; scene.frame_end = 250; scene.frame_set(1)
scene.render.engine = 'BLENDER_EEVEE_NEXT'
scene.cycles.use_denoising = False
scene.cycles.samples = 128
scene.cycles.sampling_pattern = 'TABULATED_SOBOL'
scene.cycles.use_adaptive_sampling = False
scene.cycles.use_light_tree = False
scene.view_settings.view_transform = 'Filmic'
bpy.context.view_layer.update()

# ---- added for rendering (the .blend has no active camera and no usable light): camera, sun
cam_auto = bpy.data.cameras.new('AutoCamera')
cam_auto.lens = 50.0
cam_auto.sensor_width = 36.0
cam_auto.clip_end = 1000.0
ob_auto_camera = bpy.data.objects.new('AutoCamera', cam_auto)
scene.collection.objects.link(ob_auto_camera)
ob_auto_camera.location = (7.44107, -8.42533, 6.01074)
ob_auto_camera.rotation_euler = (1.09748, -7.21219e-08, 0.694738)
scene.camera = ob_auto_camera
light_auto_sun = bpy.data.lights.new('AutoSun', 'SUN')
light_auto_sun.energy = 3.0
light_auto_sun.angle = 0.0523599
ob_auto_sun = bpy.data.objects.new('AutoSun', light_auto_sun)
scene.collection.objects.link(ob_auto_sun)
ob_auto_sun.rotation_euler = (0.872665, 0.174533, 0.523599)
bpy.context.view_layer.update()
